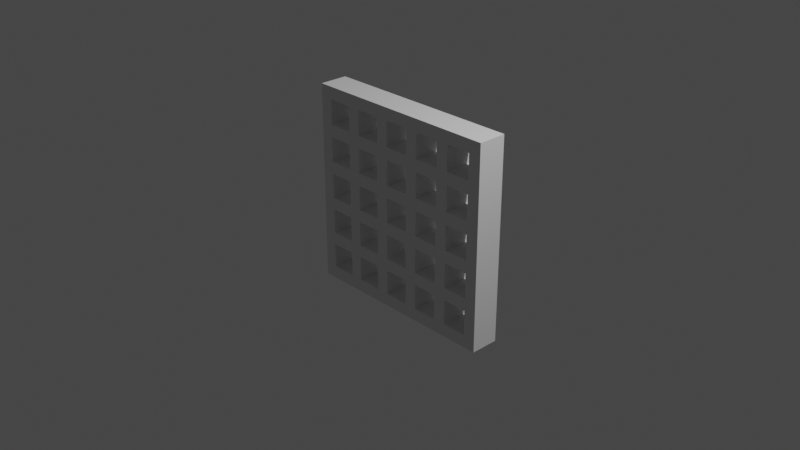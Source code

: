 # Source: lattice.blend  (saved by Blender 2.80.75; exported with 4.5.12 LTS)
import bpy
from mathutils import Matrix  # noqa: F401  (used for matrix-valued properties, if any)

bpy.ops.wm.read_factory_settings(use_empty=True)
scene = bpy.context.scene
scene.name = 'Scene'

# ---- collections
col_collection = bpy.data.collections.new('Collection'); scene.collection.children.link(col_collection)

# ---- world
world_world = bpy.data.worlds.new('World'); scene.world = world_world
world_world.use_nodes = True; world_world.node_tree.nodes.clear()
_N = world_world.node_tree.nodes; _L = world_world.node_tree.links
n0 = _N.new('ShaderNodeOutputWorld'); n0.name = 'World Output'; n0.location = (300, 300)
n1 = _N.new('ShaderNodeBackground'); n1.name = 'Background'; n1.location = (10, 300)
n1.inputs[0].default_value = (0.05088, 0.05088, 0.05088, 1.0)
_L.new(n1.outputs[0], n0.inputs[0])
n0.is_active_output = True
world_world.color = (0.05088, 0.05088, 0.05088)
world_world.use_sun_shadow = False
world_world.sun_shadow_jitter_overblur = 0.0

# ---- cameras
cam_camera = bpy.data.cameras.new('Camera')
cam_camera.clip_end = 100.0
cam_camera.ortho_scale = 7.314

# ---- lights
light_light = bpy.data.lights.new('Light', 'POINT')
light_light.transmission_factor = 0.0
light_light.energy = 1000.0
light_light.shadow_soft_size = 0.1
light_light.shadow_maximum_resolution = 0.006
light_light.use_absolute_resolution = True

# ---- meshes
me_grid = bpy.data.meshes.new('Grid')
me_grid.from_pydata([(-0.7778, -0.7778, 0.0), (-0.5556, -0.7778, 0.0), (-0.3333, -0.7778, 0.0), (-0.1111, -0.7778, 0.0), (0.1111, -0.7778, 0.0), (0.3333, -0.7778, 0.0), (0.5556, -0.7778, 0.0), (0.7778, -0.7778, 0.0), (1.0, -0.7778, 0.0), (-0.7778, -0.5556, 0.0), (-0.3333, -0.5556, 0.0), (-0.1111, -0.5556, 0.0), (0.3333, -0.5556, 0.0), (0.5556, -0.5556, 0.0), (1.0, -0.5556, 0.0), (-0.7778, -0.3333, 0.0), (-0.5556, -0.3333, 0.0), (-0.3333, -0.3333, 0.0), (-0.1111, -0.3333, 0.0), (0.1111, -0.3333, 0.0), (0.3333, -0.3333, 0.0), (0.5556, -0.3333, 0.0), (0.7778, -0.3333, 0.0), (1.0, -0.3333, 0.0), (-0.7778, -0.1111, 0.0), (-0.5556, -0.1111, 0.0), (-0.3333, -0.1111, 0.0), (-0.1111, -0.1111, 0.0), (0.1111, -0.1111, 0.0), (0.3333, -0.1111, 0.0), (0.5556, -0.1111, 0.0), (0.7778, -0.1111, 0.0), (1.0, -0.1111, 0.0), (-0.7778, 0.1111, 0.0), (-0.3333, 0.1111, 0.0), (-0.1111, 0.1111, 0.0), (0.3333, 0.1111, 0.0), (0.5556, 0.1111, 0.0), (1.0, 0.1111, 0.0), (-0.7778, 0.3333, 0.0), (-0.5556, 0.3333, 0.0), (-0.3333, 0.3333, 0.0), (-0.1111, 0.3333, 0.0), (0.1111, 0.3333, 0.0), (0.3333, 0.3333, 0.0), (0.5556, 0.3333, 0.0), (0.7778, 0.3333, 0.0), (1.0, 0.3333, 0.0), (-0.7778, 0.5556, 0.0), (-0.5556, 0.5556, 0.0), (-0.3333, 0.5556, 0.0), (-0.1111, 0.5556, 0.0), (0.1111, 0.5556, 0.0), (0.3333, 0.5556, 0.0), (0.5556, 0.5556, 0.0), (0.7778, 0.5556, 0.0), (1.0, 0.5556, 0.0), (-0.7778, 0.7778, 0.0), (-0.3333, 0.7778, 0.0), (-0.1111, 0.7778, 0.0), (0.3333, 0.7778, 0.0), (0.5556, 0.7778, 0.0), (1.0, 0.7778, 0.0), (-0.7778, 1.0, 0.0), (-0.5556, 1.0, 0.0), (-0.3333, 1.0, 0.0), (-0.1111, 1.0, 0.0), (0.1111, 1.0, 0.0), (0.3333, 1.0, 0.0), (0.5556, 1.0, 0.0), (0.7778, 1.0, 0.0), (1.0, 1.0, 0.0), (-0.6667, -0.7778, 0.0), (-0.4444, -0.7778, 0.0), (-0.2222, -0.7778, 0.0), (2.98e-08, -0.7778, 0.0), (0.2222, -0.7778, 0.0), (0.4444, -0.7778, 0.0), (0.6667, -0.7778, 0.0), (0.8889, -0.7778, 0.0), (-0.7778, -0.6667, 0.0), (-0.5556, -0.6667, 0.0), (-0.6667, -0.5556, 0.0), (-0.3333, -0.6667, 0.0), (-0.4444, -0.5556, 0.0), (-0.1111, -0.6667, 0.0), (0.1111, -0.6667, 0.0), (2.98e-08, -0.5556, 0.0), (0.3333, -0.6667, 0.0), (0.2222, -0.5556, 0.0), (0.5556, -0.6667, 0.0), (0.7778, -0.6667, 0.0), (0.6667, -0.5556, 0.0), (1.0, -0.6667, 0.0), (0.8889, -0.5556, 0.0), (-0.7778, -0.4444, 0.0), (-0.5556, -0.4444, 0.0), (-0.6667, -0.3333, 0.0), (-0.3333, -0.4444, 0.0), (-0.4444, -0.3333, 0.0), (-0.1111, -0.4444, 0.0), (-0.2222, -0.3333, 0.0), (0.1111, -0.4444, 0.0), (2.98e-08, -0.3333, 0.0), (0.3333, -0.4444, 0.0), (0.2222, -0.3333, 0.0), (0.5556, -0.4444, 0.0), (0.4444, -0.3333, 0.0), (0.7778, -0.4444, 0.0), (0.6667, -0.3333, 0.0), (1.0, -0.4444, 0.0), (0.8889, -0.3333, 0.0), (-0.7778, -0.2222, 0.0), (-0.6667, -0.1111, 0.0), (-0.3333, -0.2222, 0.0), (-0.4444, -0.1111, 0.0), (-0.1111, -0.2222, 0.0), (-0.2222, -0.1111, 0.0), (2.98e-08, -0.1111, 0.0), (0.3333, -0.2222, 0.0), (0.2222, -0.1111, 0.0), (0.5556, -0.2222, 0.0), (0.4444, -0.1111, 0.0), (0.6667, -0.1111, 0.0), (1.0, -0.2222, 0.0), (0.8889, -0.1111, 0.0), (-0.7778, 2.98e-08, 0.0), (-0.5556, 2.98e-08, 0.0), (-0.6667, 0.1111, 0.0), (-0.3333, 2.98e-08, 0.0), (-0.4444, 0.1111, 0.0), (-0.1111, 2.98e-08, 0.0), (0.1111, 2.98e-08, 0.0), (2.98e-08, 0.1111, 0.0), (0.3333, 2.98e-08, 0.0), (0.2222, 0.1111, 0.0), (0.5556, 2.98e-08, 0.0), (0.7778, 2.98e-08, 0.0), (0.6667, 0.1111, 0.0), (1.0, 2.98e-08, 0.0), (0.8889, 0.1111, 0.0), (-0.7778, 0.2222, 0.0), (-0.5556, 0.2222, 0.0), (-0.6667, 0.3333, 0.0), (-0.3333, 0.2222, 0.0), (-0.4444, 0.3333, 0.0), (-0.1111, 0.2222, 0.0), (-0.2222, 0.3333, 0.0), (0.1111, 0.2222, 0.0), (2.98e-08, 0.3333, 0.0), (0.3333, 0.2222, 0.0), (0.2222, 0.3333, 0.0), (0.5556, 0.2222, 0.0), (0.4444, 0.3333, 0.0), (0.7778, 0.2222, 0.0), (0.6667, 0.3333, 0.0), (1.0, 0.2222, 0.0), (0.8889, 0.3333, 0.0), (-0.7778, 0.4444, 0.0), (-0.6667, 0.5556, 0.0), (-0.3333, 0.4444, 0.0), (-0.4444, 0.5556, 0.0), (-0.1111, 0.4444, 0.0), (-0.2222, 0.5556, 0.0), (2.98e-08, 0.5556, 0.0), (0.3333, 0.4444, 0.0), (0.2222, 0.5556, 0.0), (0.5556, 0.4444, 0.0), (0.4444, 0.5556, 0.0), (0.6667, 0.5556, 0.0), (1.0, 0.4444, 0.0), (0.8889, 0.5556, 0.0), (-0.7778, 0.6667, 0.0), (-0.5556, 0.6667, 0.0), (-0.6667, 0.7778, 0.0), (-0.3333, 0.6667, 0.0), (-0.4444, 0.7778, 0.0), (-0.1111, 0.6667, 0.0), (0.1111, 0.6667, 0.0), (2.98e-08, 0.7778, 0.0), (0.3333, 0.6667, 0.0), (0.2222, 0.7778, 0.0), (0.5556, 0.6667, 0.0), (0.7778, 0.6667, 0.0), (0.6667, 0.7778, 0.0), (1.0, 0.6667, 0.0), (0.8889, 0.7778, 0.0), (-0.7778, 0.8889, 0.0), (-0.5556, 0.8889, 0.0), (-0.6667, 1.0, 0.0), (-0.3333, 0.8889, 0.0), (-0.4444, 1.0, 0.0), (-0.1111, 0.8889, 0.0), (-0.2222, 1.0, 0.0), (0.1111, 0.8889, 0.0), (2.98e-08, 1.0, 0.0), (0.3333, 0.8889, 0.0), (0.2222, 1.0, 0.0), (0.5556, 0.8889, 0.0), (0.4444, 1.0, 0.0), (0.7778, 0.8889, 0.0), (0.6667, 1.0, 0.0), (1.0, 0.8889, 0.0), (0.8889, 1.0, 0.0), (0.8889, 0.8889, 0.0), (0.6667, 0.8889, 0.0), (0.4444, 0.8889, 0.0), (0.2222, 0.8889, 0.0), (2.98e-08, 0.8889, 0.0), (-0.2222, 0.8889, 0.0), (-0.4444, 0.8889, 0.0), (-0.6667, 0.8889, 0.0), (0.8889, 0.6667, 0.0), (0.6667, 0.6667, 0.0), (0.4444, 0.6667, 0.0), (0.2222, 0.6667, 0.0), (2.98e-08, 0.6667, 0.0), (-0.2222, 0.6667, 0.0), (-0.4444, 0.6667, 0.0), (-0.6667, 0.6667, 0.0), (0.8889, 0.4444, 0.0), (0.6667, 0.4444, 0.0), (0.2222, 0.4444, 0.0), (2.98e-08, 0.4444, 0.0), (-0.4444, 0.4444, 0.0), (-0.6667, 0.4444, 0.0), (0.8889, 0.2222, 0.0), (0.6667, 0.2222, 0.0), (0.4444, 0.2222, 0.0), (0.2222, 0.2222, 0.0), (2.98e-08, 0.2222, 0.0), (-0.2222, 0.2222, 0.0), (-0.4444, 0.2222, 0.0), (-0.6667, 0.2222, 0.0), (0.8889, 2.98e-08, 0.0), (0.6667, 2.98e-08, 0.0), (0.4444, 2.98e-08, 0.0), (0.2222, 2.98e-08, 0.0), (2.98e-08, 2.98e-08, 0.0), (-0.2222, 2.98e-08, 0.0), (-0.4444, 2.98e-08, 0.0), (-0.6667, 2.98e-08, 0.0), (0.8889, -0.2222, 0.0), (0.6667, -0.2222, 0.0), (0.2222, -0.2222, 0.0), (2.98e-08, -0.2222, 0.0), (-0.4444, -0.2222, 0.0), (-0.6667, -0.2222, 0.0), (0.8889, -0.4444, 0.0), (0.6667, -0.4444, 0.0), (0.4444, -0.4444, 0.0), (0.2222, -0.4444, 0.0), (2.98e-08, -0.4444, 0.0), (-0.2222, -0.4444, 0.0), (-0.4444, -0.4444, 0.0), (-0.6667, -0.4444, 0.0), (0.8889, -0.6667, 0.0), (0.6667, -0.6667, 0.0), (0.4444, -0.6667, 0.0), (0.2222, -0.6667, 0.0), (2.98e-08, -0.6667, 0.0), (-0.2222, -0.6667, 0.0), (-0.4444, -0.6667, 0.0), (-0.6667, -0.6667, 0.0), (1.0, -0.7778, 0.0), (1.0, -0.5556, 0.0), (1.0, -0.3333, 0.0), (1.0, -0.1111, 0.0), (1.0, 0.1111, 0.0), (1.0, 0.3333, 0.0), (1.0, 0.5556, 0.0), (1.0, 0.7778, 0.0), (1.0, 1.0, 0.0), (1.0, -0.6667, 0.0), (1.0, -0.4444, 0.0), (1.0, -0.2222, 0.0), (1.0, 2.98e-08, 0.0), (1.0, 0.2222, 0.0), (1.0, 0.4444, 0.0), (1.0, 0.6667, 0.0), (1.0, 0.8889, 0.0), (-0.7778, -0.7778, -0.2511), (-0.5556, -0.7778, -0.2511), (-0.3333, -0.7778, -0.2511), (-0.1111, -0.7778, -0.2511), (0.1111, -0.7778, -0.2511), (0.3333, -0.7778, -0.2511), (0.5556, -0.7778, -0.2511), (0.7778, -0.7778, -0.2511), (1.0, -0.7778, -0.2511), (-0.7778, -0.5556, -0.2511), (-0.3333, -0.5556, -0.2511), (-0.1111, -0.5556, -0.2511), (0.3333, -0.5556, -0.2511), (0.5556, -0.5556, -0.2511), (1.0, -0.5556, -0.2511), (-0.7778, -0.3333, -0.2511), (-0.5556, -0.3333, -0.2511), (-0.3333, -0.3333, -0.2511), (-0.1111, -0.3333, -0.2511), (0.1111, -0.3333, -0.2511), (0.3333, -0.3333, -0.2511), (0.5556, -0.3333, -0.2511), (0.7778, -0.3333, -0.2511), (1.0, -0.3333, -0.2511), (-0.7778, -0.1111, -0.2511), (-0.5556, -0.1111, -0.2511), (-0.3333, -0.1111, -0.2511), (-0.1111, -0.1111, -0.2511), (0.1111, -0.1111, -0.2511), (0.3333, -0.1111, -0.2511), (0.5556, -0.1111, -0.2511), (0.7778, -0.1111, -0.2511), (1.0, -0.1111, -0.2511), (-0.7778, 0.1111, -0.2511), (-0.3333, 0.1111, -0.2511), (-0.1111, 0.1111, -0.2511), (0.3333, 0.1111, -0.2511), (0.5556, 0.1111, -0.2511), (1.0, 0.1111, -0.2511), (-0.7778, 0.3333, -0.2511), (-0.5556, 0.3333, -0.2511), (-0.3333, 0.3333, -0.2511), (-0.1111, 0.3333, -0.2511), (0.1111, 0.3333, -0.2511), (0.3333, 0.3333, -0.2511), (0.5556, 0.3333, -0.2511), (0.7778, 0.3333, -0.2511), (1.0, 0.3333, -0.2511), (-0.7778, 0.5556, -0.2511), (-0.5556, 0.5556, -0.2511), (-0.3333, 0.5556, -0.2511), (-0.1111, 0.5556, -0.2511), (0.1111, 0.5556, -0.2511), (0.3333, 0.5556, -0.2511), (0.5556, 0.5556, -0.2511), (0.7778, 0.5556, -0.2511), (1.0, 0.5556, -0.2511), (-0.7778, 0.7778, -0.2511), (-0.3333, 0.7778, -0.2511), (-0.1111, 0.7778, -0.2511), (0.3333, 0.7778, -0.2511), (0.5556, 0.7778, -0.2511), (1.0, 0.7778, -0.2511), (-0.7778, 1.0, -0.2511), (-0.5556, 1.0, -0.2511), (-0.3333, 1.0, -0.2511), (-0.1111, 1.0, -0.2511), (0.1111, 1.0, -0.2511), (0.3333, 1.0, -0.2511), (0.5556, 1.0, -0.2511), (0.7778, 1.0, -0.2511), (1.0, 1.0, -0.2511), (-0.6667, -0.7778, -0.2511), (-0.4444, -0.7778, -0.2511), (-0.2222, -0.7778, -0.2511), (2.98e-08, -0.7778, -0.2511), (0.2222, -0.7778, -0.2511), (0.4444, -0.7778, -0.2511), (0.6667, -0.7778, -0.2511), (0.8889, -0.7778, -0.2511), (-0.7778, -0.6667, -0.2511), (-0.5556, -0.6667, -0.2511), (-0.6667, -0.5556, -0.2511), (-0.3333, -0.6667, -0.2511), (-0.4444, -0.5556, -0.2511), (-0.1111, -0.6667, -0.2511), (0.1111, -0.6667, -0.2511), (2.98e-08, -0.5556, -0.2511), (0.3333, -0.6667, -0.2511), (0.2222, -0.5556, -0.2511), (0.5556, -0.6667, -0.2511), (0.7778, -0.6667, -0.2511), (0.6667, -0.5556, -0.2511), (1.0, -0.6667, -0.2511), (0.8889, -0.5556, -0.2511), (-0.7778, -0.4444, -0.2511), (-0.5556, -0.4444, -0.2511), (-0.6667, -0.3333, -0.2511), (-0.3333, -0.4444, -0.2511), (-0.4444, -0.3333, -0.2511), (-0.1111, -0.4444, -0.2511), (-0.2222, -0.3333, -0.2511), (0.1111, -0.4444, -0.2511), (2.98e-08, -0.3333, -0.2511), (0.3333, -0.4444, -0.2511), (0.2222, -0.3333, -0.2511), (0.5556, -0.4444, -0.2511), (0.4444, -0.3333, -0.2511), (0.7778, -0.4444, -0.2511), (0.6667, -0.3333, -0.2511), (1.0, -0.4444, -0.2511), (0.8889, -0.3333, -0.2511), (-0.7778, -0.2222, -0.2511), (-0.6667, -0.1111, -0.2511), (-0.3333, -0.2222, -0.2511), (-0.4444, -0.1111, -0.2511), (-0.1111, -0.2222, -0.2511), (-0.2222, -0.1111, -0.2511), (2.98e-08, -0.1111, -0.2511), (0.3333, -0.2222, -0.2511), (0.2222, -0.1111, -0.2511), (0.5556, -0.2222, -0.2511), (0.4444, -0.1111, -0.2511), (0.6667, -0.1111, -0.2511), (1.0, -0.2222, -0.2511), (0.8889, -0.1111, -0.2511), (-0.7778, 2.98e-08, -0.2511), (-0.5556, 2.98e-08, -0.2511), (-0.6667, 0.1111, -0.2511), (-0.3333, 2.98e-08, -0.2511), (-0.4444, 0.1111, -0.2511), (-0.1111, 2.98e-08, -0.2511), (0.1111, 2.98e-08, -0.2511), (2.98e-08, 0.1111, -0.2511), (0.3333, 2.98e-08, -0.2511), (0.2222, 0.1111, -0.2511), (0.5556, 2.98e-08, -0.2511), (0.7778, 2.98e-08, -0.2511), (0.6667, 0.1111, -0.2511), (1.0, 2.98e-08, -0.2511), (0.8889, 0.1111, -0.2511), (-0.7778, 0.2222, -0.2511), (-0.5556, 0.2222, -0.2511), (-0.6667, 0.3333, -0.2511), (-0.3333, 0.2222, -0.2511), (-0.4444, 0.3333, -0.2511), (-0.1111, 0.2222, -0.2511), (-0.2222, 0.3333, -0.2511), (0.1111, 0.2222, -0.2511), (2.98e-08, 0.3333, -0.2511), (0.3333, 0.2222, -0.2511), (0.2222, 0.3333, -0.2511), (0.5556, 0.2222, -0.2511), (0.4444, 0.3333, -0.2511), (0.7778, 0.2222, -0.2511), (0.6667, 0.3333, -0.2511), (1.0, 0.2222, -0.2511), (0.8889, 0.3333, -0.2511), (-0.7778, 0.4444, -0.2511), (-0.6667, 0.5556, -0.2511), (-0.3333, 0.4444, -0.2511), (-0.4444, 0.5556, -0.2511), (-0.1111, 0.4444, -0.2511), (-0.2222, 0.5556, -0.2511), (2.98e-08, 0.5556, -0.2511), (0.3333, 0.4444, -0.2511), (0.2222, 0.5556, -0.2511), (0.5556, 0.4444, -0.2511), (0.4444, 0.5556, -0.2511), (0.6667, 0.5556, -0.2511), (1.0, 0.4444, -0.2511), (0.8889, 0.5556, -0.2511), (-0.7778, 0.6667, -0.2511), (-0.5556, 0.6667, -0.2511), (-0.6667, 0.7778, -0.2511), (-0.3333, 0.6667, -0.2511), (-0.4444, 0.7778, -0.2511), (-0.1111, 0.6667, -0.2511), (0.1111, 0.6667, -0.2511), (2.98e-08, 0.7778, -0.2511), (0.3333, 0.6667, -0.2511), (0.2222, 0.7778, -0.2511), (0.5556, 0.6667, -0.2511), (0.7778, 0.6667, -0.2511), (0.6667, 0.7778, -0.2511), (1.0, 0.6667, -0.2511), (0.8889, 0.7778, -0.2511), (-0.7778, 0.8889, -0.2511), (-0.5556, 0.8889, -0.2511), (-0.6667, 1.0, -0.2511), (-0.3333, 0.8889, -0.2511), (-0.4444, 1.0, -0.2511), (-0.1111, 0.8889, -0.2511), (-0.2222, 1.0, -0.2511), (0.1111, 0.8889, -0.2511), (2.98e-08, 1.0, -0.2511), (0.3333, 0.8889, -0.2511), (0.2222, 1.0, -0.2511), (0.5556, 0.8889, -0.2511), (0.4444, 1.0, -0.2511), (0.7778, 0.8889, -0.2511), (0.6667, 1.0, -0.2511), (1.0, 0.8889, -0.2511), (0.8889, 1.0, -0.2511), (0.8889, 0.8889, -0.2511), (0.6667, 0.8889, -0.2511), (0.4444, 0.8889, -0.2511), (0.2222, 0.8889, -0.2511), (2.98e-08, 0.8889, -0.2511), (-0.2222, 0.8889, -0.2511), (-0.4444, 0.8889, -0.2511), (-0.6667, 0.8889, -0.2511), (0.8889, 0.6667, -0.2511), (0.6667, 0.6667, -0.2511), (0.4444, 0.6667, -0.2511), (0.2222, 0.6667, -0.2511), (2.98e-08, 0.6667, -0.2511), (-0.2222, 0.6667, -0.2511), (-0.4444, 0.6667, -0.2511), (-0.6667, 0.6667, -0.2511), (0.8889, 0.4444, -0.2511), (0.6667, 0.4444, -0.2511), (0.2222, 0.4444, -0.2511), (2.98e-08, 0.4444, -0.2511), (-0.4444, 0.4444, -0.2511), (-0.6667, 0.4444, -0.2511), (0.8889, 0.2222, -0.2511), (0.6667, 0.2222, -0.2511), (0.4444, 0.2222, -0.2511), (0.2222, 0.2222, -0.2511), (2.98e-08, 0.2222, -0.2511), (-0.2222, 0.2222, -0.2511), (-0.4444, 0.2222, -0.2511), (-0.6667, 0.2222, -0.2511), (0.8889, 2.98e-08, -0.2511), (0.6667, 2.98e-08, -0.2511), (0.4444, 2.98e-08, -0.2511), (0.2222, 2.98e-08, -0.2511), (2.98e-08, 2.98e-08, -0.2511), (-0.2222, 2.98e-08, -0.2511), (-0.4444, 2.98e-08, -0.2511), (-0.6667, 2.98e-08, -0.2511), (0.8889, -0.2222, -0.2511), (0.6667, -0.2222, -0.2511), (0.2222, -0.2222, -0.2511), (2.98e-08, -0.2222, -0.2511), (-0.4444, -0.2222, -0.2511), (-0.6667, -0.2222, -0.2511), (0.8889, -0.4444, -0.2511), (0.6667, -0.4444, -0.2511), (0.4444, -0.4444, -0.2511), (0.2222, -0.4444, -0.2511), (2.98e-08, -0.4444, -0.2511), (-0.2222, -0.4444, -0.2511), (-0.4444, -0.4444, -0.2511), (-0.6667, -0.4444, -0.2511), (0.8889, -0.6667, -0.2511), (0.6667, -0.6667, -0.2511), (0.4444, -0.6667, -0.2511), (0.2222, -0.6667, -0.2511), (2.98e-08, -0.6667, -0.2511), (-0.2222, -0.6667, -0.2511), (-0.4444, -0.6667, -0.2511), (-0.6667, -0.6667, -0.2511), (1.0, -0.7778, -0.2511), (1.0, -0.5556, -0.2511), (1.0, -0.3333, -0.2511), (1.0, -0.1111, -0.2511), (1.0, 0.1111, -0.2511), (1.0, 0.3333, -0.2511), (1.0, 0.5556, -0.2511), (1.0, 0.7778, -0.2511), (1.0, 1.0, -0.2511), (1.0, -0.6667, -0.2511), (1.0, -0.4444, -0.2511), (1.0, -0.2222, -0.2511), (1.0, 2.98e-08, -0.2511), (1.0, 0.2222, -0.2511), (1.0, 0.4444, -0.2511), (1.0, 0.6667, -0.2511), (1.0, 0.8889, -0.2511)], [], [(262, 84, 10, 83), (259, 89, 12, 88), (256, 94, 14, 93), (255, 97, 16, 96), (254, 99, 17, 98), (253, 101, 18, 100), (252, 103, 19, 102), (251, 105, 20, 104), (250, 107, 21, 106), (249, 109, 22, 108), (248, 111, 23, 110), (246, 115, 26, 114), (244, 120, 29, 119), (242, 125, 32, 124), (240, 130, 34, 129), (237, 135, 36, 134), (234, 140, 38, 139), (233, 143, 40, 142), (232, 145, 41, 144), (231, 147, 42, 146), (230, 149, 43, 148), (229, 151, 44, 150), (228, 153, 45, 152), (227, 155, 46, 154), (226, 157, 47, 156), (224, 161, 50, 160), (222, 166, 53, 165), (220, 171, 56, 170), (218, 176, 58, 175), (215, 181, 60, 180), (212, 186, 62, 185), (211, 189, 64, 188), (210, 191, 65, 190), (209, 193, 66, 192), (208, 195, 67, 194), (207, 197, 68, 196), (206, 199, 69, 198), (205, 201, 70, 200), (204, 203, 71, 202), (200, 70, 203, 204), (186, 204, 202, 62), (198, 69, 201, 205), (61, 198, 205, 184), (196, 68, 199, 206), (194, 67, 197, 207), (181, 207, 196, 60), (192, 66, 195, 208), (59, 192, 208, 179), (190, 65, 193, 209), (188, 64, 191, 210), (176, 210, 190, 58), (187, 63, 189, 211), (57, 187, 211, 174), (55, 183, 212, 171), (171, 212, 185, 56), (182, 61, 184, 213), (54, 182, 213, 169), (169, 213, 183, 55), (53, 180, 214, 168), (168, 214, 182, 54), (52, 178, 215, 166), (166, 215, 180, 53), (177, 59, 179, 216), (51, 177, 216, 164), (164, 216, 178, 52), (50, 175, 217, 163), (163, 217, 177, 51), (49, 173, 218, 161), (161, 218, 175, 50), (172, 57, 174, 219), (48, 172, 219, 159), (159, 219, 173, 49), (157, 220, 170, 47), (167, 54, 169, 221), (45, 167, 221, 155), (151, 222, 165, 44), (162, 51, 164, 223), (42, 162, 223, 149), (145, 224, 160, 41), (158, 48, 159, 225), (39, 158, 225, 143), (154, 46, 157, 226), (140, 226, 156, 38), (152, 45, 155, 227), (37, 152, 227, 138), (150, 44, 153, 228), (148, 43, 151, 229), (135, 229, 150, 36), (146, 42, 149, 230), (35, 146, 230, 133), (144, 41, 147, 231), (142, 40, 145, 232), (130, 232, 144, 34), (141, 39, 143, 233), (33, 141, 233, 128), (31, 137, 234, 125), (125, 234, 139, 32), (136, 37, 138, 235), (30, 136, 235, 123), (123, 235, 137, 31), (29, 134, 236, 122), (122, 236, 136, 30), (28, 132, 237, 120), (120, 237, 134, 29), (131, 35, 133, 238), (27, 131, 238, 118), (118, 238, 132, 28), (26, 129, 239, 117), (117, 239, 131, 27), (25, 127, 240, 115), (115, 240, 129, 26), (126, 33, 128, 241), (24, 126, 241, 113), (113, 241, 127, 25), (111, 242, 124, 23), (121, 30, 123, 243), (21, 121, 243, 109), (105, 244, 119, 20), (116, 27, 118, 245), (18, 116, 245, 103), (99, 246, 114, 17), (112, 24, 113, 247), (15, 112, 247, 97), (108, 22, 111, 248), (94, 248, 110, 14), (106, 21, 109, 249), (13, 106, 249, 92), (104, 20, 107, 250), (102, 19, 105, 251), (89, 251, 104, 12), (100, 18, 103, 252), (11, 100, 252, 87), (98, 17, 101, 253), (96, 16, 99, 254), (84, 254, 98, 10), (95, 15, 97, 255), (9, 95, 255, 82), (7, 91, 256, 79), (79, 256, 93, 8), (90, 13, 92, 257), (6, 90, 257, 78), (78, 257, 91, 7), (5, 88, 258, 77), (77, 258, 90, 6), (4, 86, 259, 76), (76, 259, 88, 5), (85, 11, 87, 260), (3, 85, 260, 75), (75, 260, 86, 4), (2, 83, 261, 74), (74, 261, 85, 3), (1, 81, 262, 73), (73, 262, 83, 2), (80, 9, 82, 263), (0, 80, 263, 72), (72, 263, 81, 1), (202, 280, 271, 62), (38, 268, 276, 139), (124, 275, 266, 23), (56, 270, 278, 170), (185, 279, 270, 56), (110, 274, 265, 14), (47, 269, 277, 156), (93, 273, 264, 8), (62, 271, 279, 185), (170, 278, 269, 47), (71, 272, 280, 202), (156, 277, 268, 38), (14, 265, 273, 93), (32, 267, 275, 124), (139, 276, 267, 32), (23, 266, 274, 110), (543, 364, 291, 365), (540, 369, 293, 370), (537, 374, 295, 375), (536, 377, 297, 378), (535, 379, 298, 380), (534, 381, 299, 382), (533, 383, 300, 384), (532, 385, 301, 386), (531, 387, 302, 388), (530, 389, 303, 390), (529, 391, 304, 392), (527, 395, 307, 396), (525, 400, 310, 401), (523, 405, 313, 406), (521, 410, 315, 411), (518, 415, 317, 416), (515, 420, 319, 421), (514, 423, 321, 424), (513, 425, 322, 426), (512, 427, 323, 428), (511, 429, 324, 430), (510, 431, 325, 432), (509, 433, 326, 434), (508, 435, 327, 436), (507, 437, 328, 438), (505, 441, 331, 442), (503, 446, 334, 447), (501, 451, 337, 452), (499, 456, 339, 457), (496, 461, 341, 462), (493, 466, 343, 467), (492, 469, 345, 470), (491, 471, 346, 472), (490, 473, 347, 474), (489, 475, 348, 476), (488, 477, 349, 478), (487, 479, 350, 480), (486, 481, 351, 482), (485, 483, 352, 484), (481, 485, 484, 351), (467, 343, 483, 485), (479, 486, 482, 350), (342, 465, 486, 479), (477, 487, 480, 349), (475, 488, 478, 348), (462, 341, 477, 488), (473, 489, 476, 347), (340, 460, 489, 473), (471, 490, 474, 346), (469, 491, 472, 345), (457, 339, 471, 491), (468, 492, 470, 344), (338, 455, 492, 468), (336, 452, 493, 464), (452, 337, 466, 493), (463, 494, 465, 342), (335, 450, 494, 463), (450, 336, 464, 494), (334, 449, 495, 461), (449, 335, 463, 495), (333, 447, 496, 459), (447, 334, 461, 496), (458, 497, 460, 340), (332, 445, 497, 458), (445, 333, 459, 497), (331, 444, 498, 456), (444, 332, 458, 498), (330, 442, 499, 454), (442, 331, 456, 499), (453, 500, 455, 338), (329, 440, 500, 453), (440, 330, 454, 500), (438, 328, 451, 501), (448, 502, 450, 335), (326, 436, 502, 448), (432, 325, 446, 503), (443, 504, 445, 332), (323, 430, 504, 443), (426, 322, 441, 505), (439, 506, 440, 329), (320, 424, 506, 439), (435, 507, 438, 327), (421, 319, 437, 507), (433, 508, 436, 326), (318, 419, 508, 433), (431, 509, 434, 325), (429, 510, 432, 324), (416, 317, 431, 510), (427, 511, 430, 323), (316, 414, 511, 427), (425, 512, 428, 322), (423, 513, 426, 321), (411, 315, 425, 513), (422, 514, 424, 320), (314, 409, 514, 422), (312, 406, 515, 418), (406, 313, 420, 515), (417, 516, 419, 318), (311, 404, 516, 417), (404, 312, 418, 516), (310, 403, 517, 415), (403, 311, 417, 517), (309, 401, 518, 413), (401, 310, 415, 518), (412, 519, 414, 316), (308, 399, 519, 412), (399, 309, 413, 519), (307, 398, 520, 410), (398, 308, 412, 520), (306, 396, 521, 408), (396, 307, 410, 521), (407, 522, 409, 314), (305, 394, 522, 407), (394, 306, 408, 522), (392, 304, 405, 523), (402, 524, 404, 311), (302, 390, 524, 402), (386, 301, 400, 525), (397, 526, 399, 308), (299, 384, 526, 397), (380, 298, 395, 527), (393, 528, 394, 305), (296, 378, 528, 393), (389, 529, 392, 303), (375, 295, 391, 529), (387, 530, 390, 302), (294, 373, 530, 387), (385, 531, 388, 301), (383, 532, 386, 300), (370, 293, 385, 532), (381, 533, 384, 299), (292, 368, 533, 381), (379, 534, 382, 298), (377, 535, 380, 297), (365, 291, 379, 535), (376, 536, 378, 296), (290, 363, 536, 376), (288, 360, 537, 372), (360, 289, 374, 537), (371, 538, 373, 294), (287, 359, 538, 371), (359, 288, 372, 538), (286, 358, 539, 369), (358, 287, 371, 539), (285, 357, 540, 367), (357, 286, 369, 540), (366, 541, 368, 292), (284, 356, 541, 366), (356, 285, 367, 541), (283, 355, 542, 364), (355, 284, 366, 542), (282, 354, 543, 362), (354, 283, 364, 543), (361, 544, 363, 290), (281, 353, 544, 361), (353, 282, 362, 544), (483, 343, 552, 561), (319, 420, 557, 549), (405, 304, 547, 556), (337, 451, 559, 551), (466, 337, 551, 560), (391, 295, 546, 555), (328, 437, 558, 550), (374, 289, 545, 554), (343, 466, 560, 552), (451, 328, 550, 559), (352, 483, 561, 553), (437, 319, 549, 558), (295, 374, 554, 546), (313, 405, 556, 548), (420, 313, 548, 557), (304, 391, 555, 547), (64, 189, 470, 345), (201, 69, 350, 482), (7, 79, 360, 288), (90, 258, 539, 371), (58, 190, 471, 339), (9, 80, 361, 290), (89, 259, 540, 370), (65, 191, 472, 346), (203, 70, 351, 484), (133, 230, 511, 414), (192, 59, 340, 473), (72, 1, 282, 353), (83, 10, 291, 364), (259, 86, 367, 540), (66, 193, 474, 347), (73, 2, 283, 354), (11, 85, 366, 292), (230, 148, 429, 511), (67, 195, 476, 348), (74, 3, 284, 355), (260, 87, 368, 541), (60, 196, 477, 341), (75, 4, 285, 356), (88, 12, 293, 369), (144, 231, 512, 425), (68, 197, 478, 349), (76, 5, 286, 357), (13, 90, 371, 294), (231, 146, 427, 512), (198, 61, 342, 479), (77, 6, 287, 358), (86, 260, 541, 367), (69, 199, 480, 350), (78, 7, 288, 359), (232, 130, 411, 513), (70, 201, 482, 351), (79, 8, 289, 360), (15, 95, 376, 296), (261, 83, 364, 542), (142, 232, 513, 423), (80, 0, 281, 361), (85, 261, 542, 366), (71, 203, 484, 352), (84, 262, 543, 365), (128, 233, 514, 409), (204, 186, 467, 485), (99, 16, 297, 380), (262, 81, 362, 543), (200, 204, 485, 481), (233, 142, 423, 514), (101, 17, 298, 382), (263, 82, 363, 544), (140, 234, 515, 421), (184, 205, 486, 465), (234, 137, 418, 515), (81, 263, 544, 362), (205, 200, 481, 486), (105, 19, 300, 386), (273, 265, 546, 554), (235, 138, 419, 516), (274, 266, 547, 555), (196, 206, 487, 477), (107, 20, 301, 388), (275, 267, 548, 556), (206, 198, 479, 487), (95, 9, 290, 376), (276, 268, 549, 557), (137, 235, 516, 418), (16, 97, 378, 297), (277, 269, 550, 558), (207, 181, 462, 488), (10, 98, 379, 291), (278, 270, 551, 559), (236, 134, 415, 517), (194, 207, 488, 475), (111, 22, 303, 392), (279, 271, 552, 560), (136, 236, 517, 417), (100, 11, 292, 381), (24, 112, 393, 305), (280, 272, 553, 561), (135, 237, 518, 416), (18, 101, 382, 299), (264, 273, 554, 545), (179, 208, 489, 460), (19, 103, 384, 300), (114, 26, 307, 395), (265, 274, 555, 546), (237, 132, 413, 518), (12, 104, 385, 293), (25, 115, 396, 306), (266, 275, 556, 547), (208, 194, 475, 489), (27, 116, 397, 308), (267, 276, 557, 548), (238, 133, 414, 519), (106, 13, 294, 387), (26, 117, 398, 307), (268, 277, 558, 549), (190, 209, 490, 471), (21, 107, 388, 302), (269, 278, 559, 550), (209, 192, 473, 490), (22, 109, 390, 303), (119, 29, 310, 400), (270, 279, 560, 551), (132, 238, 519, 413), (28, 120, 401, 309), (271, 280, 561, 552), (210, 176, 457, 491), (30, 121, 402, 311), (239, 129, 410, 520), (188, 210, 491, 469), (112, 15, 296, 393), (29, 122, 403, 310), (131, 239, 520, 412), (113, 25, 306, 394), (130, 240, 521, 411), (17, 114, 395, 298), (174, 211, 492, 455), (31, 125, 406, 312), (240, 127, 408, 521), (116, 18, 299, 397), (33, 126, 407, 314), (211, 188, 469, 492), (117, 27, 308, 398), (241, 128, 409, 522), (186, 212, 493, 467), (118, 28, 309, 399), (129, 34, 315, 410), (20, 119, 400, 301), (35, 131, 412, 316), (212, 183, 464, 493), (127, 241, 522, 408), (121, 21, 302, 402), (134, 36, 317, 415), (125, 242, 523, 406), (213, 184, 465, 494), (122, 30, 311, 403), (37, 136, 417, 318), (242, 111, 392, 523), (123, 31, 312, 404), (8, 264, 545, 289), (243, 123, 404, 524), (183, 213, 494, 464), (39, 141, 422, 320), (109, 243, 524, 390), (126, 24, 305, 407), (272, 71, 352, 553), (214, 180, 461, 495), (120, 244, 525, 401), (182, 214, 495, 463), (244, 105, 386, 525), (181, 215, 496, 462), (145, 40, 321, 426), (245, 118, 399, 526), (215, 178, 459, 496), (147, 41, 322, 428), (103, 245, 526, 384), (216, 179, 460, 497), (115, 246, 527, 396), (246, 99, 380, 527), (151, 43, 324, 432), (178, 216, 497, 459), (247, 113, 394, 528), (153, 44, 325, 434), (97, 247, 528, 378), (217, 175, 456, 498), (141, 33, 314, 422), (177, 217, 498, 458), (40, 143, 424, 321), (176, 218, 499, 457), (34, 144, 425, 315), (248, 94, 375, 529), (157, 46, 327, 438), (108, 248, 529, 389), (218, 173, 454, 499), (146, 35, 316, 427), (48, 158, 439, 329), (42, 147, 428, 323), (219, 174, 455, 500), (43, 149, 430, 324), (160, 50, 331, 441), (92, 249, 530, 373), (36, 150, 431, 317), (49, 161, 442, 330), (51, 162, 443, 332), (249, 108, 389, 530), (173, 219, 500, 454), (152, 37, 318, 433), (50, 163, 444, 331), (171, 220, 501, 452), (45, 153, 434, 326), (104, 250, 531, 385), (220, 157, 438, 501), (46, 155, 436, 327), (165, 53, 334, 446), (250, 106, 387, 531), (52, 166, 447, 333), (221, 169, 450, 502), (54, 167, 448, 335), (251, 89, 370, 532), (155, 221, 502, 436), (158, 39, 320, 439), (53, 168, 449, 334), (102, 251, 532, 383), (159, 49, 330, 440), (166, 222, 503, 447), (41, 160, 441, 322), (222, 151, 432, 503), (55, 171, 452, 336), (87, 252, 533, 368), (162, 42, 323, 443), (57, 172, 453, 338), (223, 164, 445, 504), (163, 51, 332, 444), (252, 102, 383, 533), (149, 223, 504, 430), (164, 52, 333, 445), (175, 58, 339, 456), (44, 165, 446, 325), (59, 177, 458, 340), (98, 253, 534, 379), (161, 224, 505, 442), (253, 100, 381, 534), (224, 145, 426, 505), (167, 45, 326, 448), (180, 60, 341, 461), (168, 54, 335, 449), (61, 182, 463, 342), (254, 84, 365, 535), (225, 159, 440, 506), (169, 55, 336, 450), (96, 254, 535, 377), (143, 225, 506, 424), (63, 187, 468, 344), (172, 48, 329, 453), (82, 255, 536, 363), (226, 140, 421, 507), (189, 63, 344, 470), (154, 226, 507, 435), (255, 96, 377, 536), (191, 64, 345, 472), (94, 256, 537, 375), (138, 227, 508, 419), (193, 65, 346, 474), (256, 91, 372, 537), (0, 72, 353, 281), (227, 154, 435, 508), (195, 66, 347, 476), (1, 73, 354, 282), (257, 92, 373, 538), (2, 74, 355, 283), (150, 228, 509, 431), (197, 67, 348, 478), (3, 75, 356, 284), (228, 152, 433, 509), (4, 76, 357, 285), (91, 257, 538, 372), (199, 68, 349, 480), (5, 77, 358, 286), (229, 135, 416, 510), (187, 57, 338, 468), (6, 78, 359, 287), (258, 88, 369, 539), (148, 229, 510, 429)])
_uv = me_grid.uv_layers.new(name='UVMap')
_uv.uv.foreach_set('vector', [0.2778, 0.1667, 0.2778, 0.2222, 0.3333, 0.2222, 0.3333, 0.1667, 0.6111, 0.1667, 0.6111, 0.2222, 0.6667, 0.2222, 0.6667, 0.1667, 0.9444, 0.1667, 0.9444, 0.2222, 1.0, 0.2222, 1.0, 0.1667, 0.1667, 0.2778, 0.1667, 0.3333, 0.2222, 0.3333, 0.2222, 0.2778, 0.2778, 0.2778, 0.2778, 0.3333, 0.3333, 0.3333, 0.3333, 0.2778, 0.3889, 0.2778, 0.3889, 0.3333, 0.4444, 0.3333, 0.4444, 0.2778, 0.5, 0.2778, 0.5, 0.3333, 0.5556, 0.3333, 0.5556, 0.2778, 0.6111, 0.2778, 0.6111, 0.3333, 0.6667, 0.3333, 0.6667, 0.2778, 0.7222, 0.2778, 0.7222, 0.3333, 0.7778, 0.3333, 0.7778, 0.2778, 0.8333, 0.2778, 0.8333, 0.3333, 0.8889, 0.3333, 0.8889, 0.2778, 0.9444, 0.2778, 0.9444, 0.3333, 1.0, 0.3333, 1.0, 0.2778, 0.2778, 0.3889, 0.2778, 0.4444, 0.3333, 0.4444, 0.3333, 0.3889, 0.6111, 0.3889, 0.6111, 0.4444, 0.6667, 0.4444, 0.6667, 0.3889, 0.9444, 0.3889, 0.9444, 0.4444, 1.0, 0.4444, 1.0, 0.3889, 0.2778, 0.5, 0.2778, 0.5556, 0.3333, 0.5556, 0.3333, 0.5, 0.6111, 0.5, 0.6111, 0.5556, 0.6667, 0.5556, 0.6667, 0.5, 0.9444, 0.5, 0.9444, 0.5556, 1.0, 0.5556, 1.0, 0.5, 0.1667, 0.6111, 0.1667, 0.6667, 0.2222, 0.6667, 0.2222, 0.6111, 0.2778, 0.6111, 0.2778, 0.6667, 0.3333, 0.6667, 0.3333, 0.6111, 0.3889, 0.6111, 0.3889, 0.6667, 0.4444, 0.6667, 0.4444, 0.6111, 0.5, 0.6111, 0.5, 0.6667, 0.5556, 0.6667, 0.5556, 0.6111, 0.6111, 0.6111, 0.6111, 0.6667, 0.6667, 0.6667, 0.6667, 0.6111, 0.7222, 0.6111, 0.7222, 0.6667, 0.7778, 0.6667, 0.7778, 0.6111, 0.8333, 0.6111, 0.8333, 0.6667, 0.8889, 0.6667, 0.8889, 0.6111, 0.9444, 0.6111, 0.9444, 0.6667, 1.0, 0.6667, 1.0, 0.6111, 0.2778, 0.7222, 0.2778, 0.7778, 0.3333, 0.7778, 0.3333, 0.7222, 0.6111, 0.7222, 0.6111, 0.7778, 0.6667, 0.7778, 0.6667, 0.7222, 0.9444, 0.7222, 0.9444, 0.7778, 1.0, 0.7778, 1.0, 0.7222, 0.2778, 0.8333, 0.2778, 0.8889, 0.3333, 0.8889, 0.3333, 0.8333, 0.6111, 0.8333, 0.6111, 0.8889, 0.6667, 0.8889, 0.6667, 0.8333, 0.9444, 0.8333, 0.9444, 0.8889, 1.0, 0.8889, 1.0, 0.8333, 0.1667, 0.9444, 0.1667, 1.0, 0.2222, 1.0, 0.2222, 0.9444, 0.2778, 0.9444, 0.2778, 1.0, 0.3333, 1.0, 0.3333, 0.9444, 0.3889, 0.9444, 0.3889, 1.0, 0.4444, 1.0, 0.4444, 0.9444, 0.5, 0.9444, 0.5, 1.0, 0.5556, 1.0, 0.5556, 0.9444, 0.6111, 0.9444, 0.6111, 1.0, 0.6667, 1.0, 0.6667, 0.9444, 0.7222, 0.9444, 0.7222, 1.0, 0.7778, 1.0, 0.7778, 0.9444, 0.8333, 0.9444, 0.8333, 1.0, 0.8889, 1.0, 0.8889, 0.9444, 0.9444, 0.9444, 0.9444, 1.0, 1.0, 1.0, 1.0, 0.9444, 0.8889, 0.9444, 0.8889, 1.0, 0.9444, 1.0, 0.9444, 0.9444, 0.9444, 0.8889, 0.9444, 0.9444, 1.0, 0.9444, 1.0, 0.8889, 0.7778, 0.9444, 0.7778, 1.0, 0.8333, 1.0, 0.8333, 0.9444, 0.7778, 0.8889, 0.7778, 0.9444, 0.8333, 0.9444, 0.8333, 0.8889, 0.6667, 0.9444, 0.6667, 1.0, 0.7222, 1.0, 0.7222, 0.9444, 0.5556, 0.9444, 0.5556, 1.0, 0.6111, 1.0, 0.6111, 0.9444, 0.6111, 0.8889, 0.6111, 0.9444, 0.6667, 0.9444, 0.6667, 0.8889, 0.4444, 0.9444, 0.4444, 1.0, 0.5, 1.0, 0.5, 0.9444, 0.4444, 0.8889, 0.4444, 0.9444, 0.5, 0.9444, 0.5, 0.8889, 0.3333, 0.9444, 0.3333, 1.0, 0.3889, 1.0, 0.3889, 0.9444, 0.2222, 0.9444, 0.2222, 1.0, 0.2778, 1.0, 0.2778, 0.9444, 0.2778, 0.8889, 0.2778, 0.9444, 0.3333, 0.9444, 0.3333, 0.8889, 0.1111, 0.9444, 0.1111, 1.0, 0.1667, 1.0, 0.1667, 0.9444, 0.1111, 0.8889, 0.1111, 0.9444, 0.1667, 0.9444, 0.1667, 0.8889, 0.8889, 0.7778, 0.8889, 0.8333, 0.9444, 0.8333, 0.9444, 0.7778, 0.9444, 0.7778, 0.9444, 0.8333, 1.0, 0.8333, 1.0, 0.7778, 0.7778, 0.8333, 0.7778, 0.8889, 0.8333, 0.8889, 0.8333, 0.8333, 0.7778, 0.7778, 0.7778, 0.8333, 0.8333, 0.8333, 0.8333, 0.7778, 0.8333, 0.7778, 0.8333, 0.8333, 0.8889, 0.8333, 0.8889, 0.7778, 0.6667, 0.7778, 0.6667, 0.8333, 0.7222, 0.8333, 0.7222, 0.7778, 0.7222, 0.7778, 0.7222, 0.8333, 0.7778, 0.8333, 0.7778, 0.7778, 0.5556, 0.7778, 0.5556, 0.8333, 0.6111, 0.8333, 0.6111, 0.7778, 0.6111, 0.7778, 0.6111, 0.8333, 0.6667, 0.8333, 0.6667, 0.7778, 0.4444, 0.8333, 0.4444, 0.8889, 0.5, 0.8889, 0.5, 0.8333, 0.4444, 0.7778, 0.4444, 0.8333, 0.5, 0.8333, 0.5, 0.7778, 0.5, 0.7778, 0.5, 0.8333, 0.5556, 0.8333, 0.5556, 0.7778, 0.3333, 0.7778, 0.3333, 0.8333, 0.3889, 0.8333, 0.3889, 0.7778, 0.3889, 0.7778, 0.3889, 0.8333, 0.4444, 0.8333, 0.4444, 0.7778, 0.2222, 0.7778, 0.2222, 0.8333, 0.2778, 0.8333, 0.2778, 0.7778, 0.2778, 0.7778, 0.2778, 0.8333, 0.3333, 0.8333, 0.3333, 0.7778, 0.1111, 0.8333, 0.1111, 0.8889, 0.1667, 0.8889, 0.1667, 0.8333, 0.1111, 0.7778, 0.1111, 0.8333, 0.1667, 0.8333, 0.1667, 0.7778, 0.1667, 0.7778, 0.1667, 0.8333, 0.2222, 0.8333, 0.2222, 0.7778, 0.9444, 0.6667, 0.9444, 0.7222, 1.0, 0.7222, 1.0, 0.6667, 0.7778, 0.7222, 0.7778, 0.7778, 0.8333, 0.7778, 0.8333, 0.7222, 0.7778, 0.6667, 0.7778, 0.7222, 0.8333, 0.7222, 0.8333, 0.6667, 0.6111, 0.6667, 0.6111, 0.7222, 0.6667, 0.7222, 0.6667, 0.6667, 0.4444, 0.7222, 0.4444, 0.7778, 0.5, 0.7778, 0.5, 0.7222, 0.4444, 0.6667, 0.4444, 0.7222, 0.5, 0.7222, 0.5, 0.6667, 0.2778, 0.6667, 0.2778, 0.7222, 0.3333, 0.7222, 0.3333, 0.6667, 0.1111, 0.7222, 0.1111, 0.7778, 0.1667, 0.7778, 0.1667, 0.7222, 0.1111, 0.6667, 0.1111, 0.7222, 0.1667, 0.7222, 0.1667, 0.6667, 0.8889, 0.6111, 0.8889, 0.6667, 0.9444, 0.6667, 0.9444, 0.6111, 0.9444, 0.5556, 0.9444, 0.6111, 1.0, 0.6111, 1.0, 0.5556, 0.7778, 0.6111, 0.7778, 0.6667, 0.8333, 0.6667, 0.8333, 0.6111, 0.7778, 0.5556, 0.7778, 0.6111, 0.8333, 0.6111, 0.8333, 0.5556, 0.6667, 0.6111, 0.6667, 0.6667, 0.7222, 0.6667, 0.7222, 0.6111, 0.5556, 0.6111, 0.5556, 0.6667, 0.6111, 0.6667, 0.6111, 0.6111, 0.6111, 0.5556, 0.6111, 0.6111, 0.6667, 0.6111, 0.6667, 0.5556, 0.4444, 0.6111, 0.4444, 0.6667, 0.5, 0.6667, 0.5, 0.6111, 0.4444, 0.5556, 0.4444, 0.6111, 0.5, 0.6111, 0.5, 0.5556, 0.3333, 0.6111, 0.3333, 0.6667, 0.3889, 0.6667, 0.3889, 0.6111, 0.2222, 0.6111, 0.2222, 0.6667, 0.2778, 0.6667, 0.2778, 0.6111, 0.2778, 0.5556, 0.2778, 0.6111, 0.3333, 0.6111, 0.3333, 0.5556, 0.1111, 0.6111, 0.1111, 0.6667, 0.1667, 0.6667, 0.1667, 0.6111, 0.1111, 0.5556, 0.1111, 0.6111, 0.1667, 0.6111, 0.1667, 0.5556, 0.8889, 0.4444, 0.8889, 0.5, 0.9444, 0.5, 0.9444, 0.4444, 0.9444, 0.4444, 0.9444, 0.5, 1.0, 0.5, 1.0, 0.4444, 0.7778, 0.5, 0.7778, 0.5556, 0.8333, 0.5556, 0.8333, 0.5, 0.7778, 0.4444, 0.7778, 0.5, 0.8333, 0.5, 0.8333, 0.4444, 0.8333, 0.4444, 0.8333, 0.5, 0.8889, 0.5, 0.8889, 0.4444, 0.6667, 0.4444, 0.6667, 0.5, 0.7222, 0.5, 0.7222, 0.4444, 0.7222, 0.4444, 0.7222, 0.5, 0.7778, 0.5, 0.7778, 0.4444, 0.5556, 0.4444, 0.5556, 0.5, 0.6111, 0.5, 0.6111, 0.4444, 0.6111, 0.4444, 0.6111, 0.5, 0.6667, 0.5, 0.6667, 0.4444, 0.4444, 0.5, 0.4444, 0.5556, 0.5, 0.5556, 0.5, 0.5, 0.4444, 0.4444, 0.4444, 0.5, 0.5, 0.5, 0.5, 0.4444, 0.5, 0.4444, 0.5, 0.5, 0.5556, 0.5, 0.5556, 0.4444, 0.3333, 0.4444, 0.3333, 0.5, 0.3889, 0.5, 0.3889, 0.4444, 0.3889, 0.4444, 0.3889, 0.5, 0.4444, 0.5, 0.4444, 0.4444, 0.2222, 0.4444, 0.2222, 0.5, 0.2778, 0.5, 0.2778, 0.4444, 0.2778, 0.4444, 0.2778, 0.5, 0.3333, 0.5, 0.3333, 0.4444, 0.1111, 0.5, 0.1111, 0.5556, 0.1667, 0.5556, 0.1667, 0.5, 0.1111, 0.4444, 0.1111, 0.5, 0.1667, 0.5, 0.1667, 0.4444, 0.1667, 0.4444, 0.1667, 0.5, 0.2222, 0.5, 0.2222, 0.4444, 0.9444, 0.3333, 0.9444, 0.3889, 1.0, 0.3889, 1.0, 0.3333, 0.7778, 0.3889, 0.7778, 0.4444, 0.8333, 0.4444, 0.8333, 0.3889, 0.7778, 0.3333, 0.7778, 0.3889, 0.8333, 0.3889, 0.8333, 0.3333, 0.6111, 0.3333, 0.6111, 0.3889, 0.6667, 0.3889, 0.6667, 0.3333, 0.4444, 0.3889, 0.4444, 0.4444, 0.5, 0.4444, 0.5, 0.3889, 0.4444, 0.3333, 0.4444, 0.3889, 0.5, 0.3889, 0.5, 0.3333, 0.2778, 0.3333, 0.2778, 0.3889, 0.3333, 0.3889, 0.3333, 0.3333, 0.1111, 0.3889, 0.1111, 0.4444, 0.1667, 0.4444, 0.1667, 0.3889, 0.1111, 0.3333, 0.1111, 0.3889, 0.1667, 0.3889, 0.1667, 0.3333, 0.8889, 0.2778, 0.8889, 0.3333, 0.9444, 0.3333, 0.9444, 0.2778, 0.9444, 0.2222, 0.9444, 0.2778, 1.0, 0.2778, 1.0, 0.2222, 0.7778, 0.2778, 0.7778, 0.3333, 0.8333, 0.3333, 0.8333, 0.2778, 0.7778, 0.2222, 0.7778, 0.2778, 0.8333, 0.2778, 0.8333, 0.2222, 0.6667, 0.2778, 0.6667, 0.3333, 0.7222, 0.3333, 0.7222, 0.2778, 0.5556, 0.2778, 0.5556, 0.3333, 0.6111, 0.3333, 0.6111, 0.2778, 0.6111, 0.2222, 0.6111, 0.2778, 0.6667, 0.2778, 0.6667, 0.2222, 0.4444, 0.2778, 0.4444, 0.3333, 0.5, 0.3333, 0.5, 0.2778, 0.4444, 0.2222, 0.4444, 0.2778, 0.5, 0.2778, 0.5, 0.2222, 0.3333, 0.2778, 0.3333, 0.3333, 0.3889, 0.3333, 0.3889, 0.2778, 0.2222, 0.2778, 0.2222, 0.3333, 0.2778, 0.3333, 0.2778, 0.2778, 0.2778, 0.2222, 0.2778, 0.2778, 0.3333, 0.2778, 0.3333, 0.2222, 0.1111, 0.2778, 0.1111, 0.3333, 0.1667, 0.3333, 0.1667, 0.2778, 0.1111, 0.2222, 0.1111, 0.2778, 0.1667, 0.2778, 0.1667, 0.2222, 0.8889, 0.1111, 0.8889, 0.1667, 0.9444, 0.1667, 0.9444, 0.1111, 0.9444, 0.1111, 0.9444, 0.1667, 1.0, 0.1667, 1.0, 0.1111, 0.7778, 0.1667, 0.7778, 0.2222, 0.8333, 0.2222, 0.8333, 0.1667, 0.7778, 0.1111, 0.7778, 0.1667, 0.8333, 0.1667, 0.8333, 0.1111, 0.8333, 0.1111, 0.8333, 0.1667, 0.8889, 0.1667, 0.8889, 0.1111, 0.6667, 0.1111, 0.6667, 0.1667, 0.7222, 0.1667, 0.7222, 0.1111, 0.7222, 0.1111, 0.7222, 0.1667, 0.7778, 0.1667, 0.7778, 0.1111, 0.5556, 0.1111, 0.5556, 0.1667, 0.6111, 0.1667, 0.6111, 0.1111, 0.6111, 0.1111, 0.6111, 0.1667, 0.6667, 0.1667, 0.6667, 0.1111, 0.4444, 0.1667, 0.4444, 0.2222, 0.5, 0.2222, 0.5, 0.1667, 0.4444, 0.1111, 0.4444, 0.1667, 0.5, 0.1667, 0.5, 0.1111, 0.5, 0.1111, 0.5, 0.1667, 0.5556, 0.1667, 0.5556, 0.1111, 0.3333, 0.1111, 0.3333, 0.1667, 0.3889, 0.1667, 0.3889, 0.1111, 0.3889, 0.1111, 0.3889, 0.1667, 0.4444, 0.1667, 0.4444, 0.1111, 0.2222, 0.1111, 0.2222, 0.1667, 0.2778, 0.1667, 0.2778, 0.1111, 0.2778, 0.1111, 0.2778, 0.1667, 0.3333, 0.1667, 0.3333, 0.1111, 0.1111, 0.1667, 0.1111, 0.2222, 0.1667, 0.2222, 0.1667, 0.1667, 0.1111, 0.1111, 0.1111, 0.1667, 0.1667, 0.1667, 0.1667, 0.1111, 0.1667, 0.1111, 0.1667, 0.1667, 0.2222, 0.1667, 0.2222, 0.1111, 1.0, 0.9444, 1.0, 0.9444, 1.0, 0.8889, 1.0, 0.8889, 1.0, 0.5556, 1.0, 0.5556, 1.0, 0.5, 1.0, 0.5, 1.0, 0.3889, 1.0, 0.3889, 1.0, 0.3333, 1.0, 0.3333, 1.0, 0.7778, 1.0, 0.7778, 1.0, 0.7222, 1.0, 0.7222, 1.0, 0.8333, 1.0, 0.8333, 1.0, 0.7778, 1.0, 0.7778, 1.0, 0.2778, 1.0, 0.2778, 1.0, 0.2222, 1.0, 0.2222, 1.0, 0.6667, 1.0, 0.6667, 1.0, 0.6111, 1.0, 0.6111, 1.0, 0.1667, 1.0, 0.1667, 1.0, 0.1111, 1.0, 0.1111, 1.0, 0.8889, 1.0, 0.8889, 1.0, 0.8333, 1.0, 0.8333, 1.0, 0.7222, 1.0, 0.7222, 1.0, 0.6667, 1.0, 0.6667, 1.0, 1.0, 1.0, 1.0, 1.0, 0.9444, 1.0, 0.9444, 1.0, 0.6111, 1.0, 0.6111, 1.0, 0.5556, 1.0, 0.5556, 1.0, 0.2222, 1.0, 0.2222, 1.0, 0.1667, 1.0, 0.1667, 1.0, 0.4444, 1.0, 0.4444, 1.0, 0.3889, 1.0, 0.3889, 1.0, 0.5, 1.0, 0.5, 1.0, 0.4444, 1.0, 0.4444, 1.0, 0.3333, 1.0, 0.3333, 1.0, 0.2778, 1.0, 0.2778, 0.2778, 0.1667, 0.3333, 0.1667, 0.3333, 0.2222, 0.2778, 0.2222, 0.6111, 0.1667, 0.6667, 0.1667, 0.6667, 0.2222, 0.6111, 0.2222, 0.9444, 0.1667, 1.0, 0.1667, 1.0, 0.2222, 0.9444, 0.2222, 0.1667, 0.2778, 0.2222, 0.2778, 0.2222, 0.3333, 0.1667, 0.3333, 0.2778, 0.2778, 0.3333, 0.2778, 0.3333, 0.3333, 0.2778, 0.3333, 0.3889, 0.2778, 0.4444, 0.2778, 0.4444, 0.3333, 0.3889, 0.3333, 0.5, 0.2778, 0.5556, 0.2778, 0.5556, 0.3333, 0.5, 0.3333, 0.6111, 0.2778, 0.6667, 0.2778, 0.6667, 0.3333, 0.6111, 0.3333, 0.7222, 0.2778, 0.7778, 0.2778, 0.7778, 0.3333, 0.7222, 0.3333, 0.8333, 0.2778, 0.8889, 0.2778, 0.8889, 0.3333, 0.8333, 0.3333, 0.9444, 0.2778, 1.0, 0.2778, 1.0, 0.3333, 0.9444, 0.3333, 0.2778, 0.3889, 0.3333, 0.3889, 0.3333, 0.4444, 0.2778, 0.4444, 0.6111, 0.3889, 0.6667, 0.3889, 0.6667, 0.4444, 0.6111, 0.4444, 0.9444, 0.3889, 1.0, 0.3889, 1.0, 0.4444, 0.9444, 0.4444, 0.2778, 0.5, 0.3333, 0.5, 0.3333, 0.5556, 0.2778, 0.5556, 0.6111, 0.5, 0.6667, 0.5, 0.6667, 0.5556, 0.6111, 0.5556, 0.9444, 0.5, 1.0, 0.5, 1.0, 0.5556, 0.9444, 0.5556, 0.1667, 0.6111, 0.2222, 0.6111, 0.2222, 0.6667, 0.1667, 0.6667, 0.2778, 0.6111, 0.3333, 0.6111, 0.3333, 0.6667, 0.2778, 0.6667, 0.3889, 0.6111, 0.4444, 0.6111, 0.4444, 0.6667, 0.3889, 0.6667, 0.5, 0.6111, 0.5556, 0.6111, 0.5556, 0.6667, 0.5, 0.6667, 0.6111, 0.6111, 0.6667, 0.6111, 0.6667, 0.6667, 0.6111, 0.6667, 0.7222, 0.6111, 0.7778, 0.6111, 0.7778, 0.6667, 0.7222, 0.6667, 0.8333, 0.6111, 0.8889, 0.6111, 0.8889, 0.6667, 0.8333, 0.6667, 0.9444, 0.6111, 1.0, 0.6111, 1.0, 0.6667, 0.9444, 0.6667, 0.2778, 0.7222, 0.3333, 0.7222, 0.3333, 0.7778, 0.2778, 0.7778, 0.6111, 0.7222, 0.6667, 0.7222, 0.6667, 0.7778, 0.6111, 0.7778, 0.9444, 0.7222, 1.0, 0.7222, 1.0, 0.7778, 0.9444, 0.7778, 0.2778, 0.8333, 0.3333, 0.8333, 0.3333, 0.8889, 0.2778, 0.8889, 0.6111, 0.8333, 0.6667, 0.8333, 0.6667, 0.8889, 0.6111, 0.8889, 0.9444, 0.8333, 1.0, 0.8333, 1.0, 0.8889, 0.9444, 0.8889, 0.1667, 0.9444, 0.2222, 0.9444, 0.2222, 1.0, 0.1667, 1.0, 0.2778, 0.9444, 0.3333, 0.9444, 0.3333, 1.0, 0.2778, 1.0, 0.3889, 0.9444, 0.4444, 0.9444, 0.4444, 1.0, 0.3889, 1.0, 0.5, 0.9444, 0.5556, 0.9444, 0.5556, 1.0, 0.5, 1.0, 0.6111, 0.9444, 0.6667, 0.9444, 0.6667, 1.0, 0.6111, 1.0, 0.7222, 0.9444, 0.7778, 0.9444, 0.7778, 1.0, 0.7222, 1.0, 0.8333, 0.9444, 0.8889, 0.9444, 0.8889, 1.0, 0.8333, 1.0, 0.9444, 0.9444, 1.0, 0.9444, 1.0, 1.0, 0.9444, 1.0, 0.8889, 0.9444, 0.9444, 0.9444, 0.9444, 1.0, 0.8889, 1.0, 0.9444, 0.8889, 1.0, 0.8889, 1.0, 0.9444, 0.9444, 0.9444, 0.7778, 0.9444, 0.8333, 0.9444, 0.8333, 1.0, 0.7778, 1.0, 0.7778, 0.8889, 0.8333, 0.8889, 0.8333, 0.9444, 0.7778, 0.9444, 0.6667, 0.9444, 0.7222, 0.9444, 0.7222, 1.0, 0.6667, 1.0, 0.5556, 0.9444, 0.6111, 0.9444, 0.6111, 1.0, 0.5556, 1.0, 0.6111, 0.8889, 0.6667, 0.8889, 0.6667, 0.9444, 0.6111, 0.9444, 0.4444, 0.9444, 0.5, 0.9444, 0.5, 1.0, 0.4444, 1.0, 0.4444, 0.8889, 0.5, 0.8889, 0.5, 0.9444, 0.4444, 0.9444, 0.3333, 0.9444, 0.3889, 0.9444, 0.3889, 1.0, 0.3333, 1.0, 0.2222, 0.9444, 0.2778, 0.9444, 0.2778, 1.0, 0.2222, 1.0, 0.2778, 0.8889, 0.3333, 0.8889, 0.3333, 0.9444, 0.2778, 0.9444, 0.1111, 0.9444, 0.1667, 0.9444, 0.1667, 1.0, 0.1111, 1.0, 0.1111, 0.8889, 0.1667, 0.8889, 0.1667, 0.9444, 0.1111, 0.9444, 0.8889, 0.7778, 0.9444, 0.7778, 0.9444, 0.8333, 0.8889, 0.8333, 0.9444, 0.7778, 1.0, 0.7778, 1.0, 0.8333, 0.9444, 0.8333, 0.7778, 0.8333, 0.8333, 0.8333, 0.8333, 0.8889, 0.7778, 0.8889, 0.7778, 0.7778, 0.8333, 0.7778, 0.8333, 0.8333, 0.7778, 0.8333, 0.8333, 0.7778, 0.8889, 0.7778, 0.8889, 0.8333, 0.8333, 0.8333, 0.6667, 0.7778, 0.7222, 0.7778, 0.7222, 0.8333, 0.6667, 0.8333, 0.7222, 0.7778, 0.7778, 0.7778, 0.7778, 0.8333, 0.7222, 0.8333, 0.5556, 0.7778, 0.6111, 0.7778, 0.6111, 0.8333, 0.5556, 0.8333, 0.6111, 0.7778, 0.6667, 0.7778, 0.6667, 0.8333, 0.6111, 0.8333, 0.4444, 0.8333, 0.5, 0.8333, 0.5, 0.8889, 0.4444, 0.8889, 0.4444, 0.7778, 0.5, 0.7778, 0.5, 0.8333, 0.4444, 0.8333, 0.5, 0.7778, 0.5556, 0.7778, 0.5556, 0.8333, 0.5, 0.8333, 0.3333, 0.7778, 0.3889, 0.7778, 0.3889, 0.8333, 0.3333, 0.8333, 0.3889, 0.7778, 0.4444, 0.7778, 0.4444, 0.8333, 0.3889, 0.8333, 0.2222, 0.7778, 0.2778, 0.7778, 0.2778, 0.8333, 0.2222, 0.8333, 0.2778, 0.7778, 0.3333, 0.7778, 0.3333, 0.8333, 0.2778, 0.8333, 0.1111, 0.8333, 0.1667, 0.8333, 0.1667, 0.8889, 0.1111, 0.8889, 0.1111, 0.7778, 0.1667, 0.7778, 0.1667, 0.8333, 0.1111, 0.8333, 0.1667, 0.7778, 0.2222, 0.7778, 0.2222, 0.8333, 0.1667, 0.8333, 0.9444, 0.6667, 1.0, 0.6667, 1.0, 0.7222, 0.9444, 0.7222, 0.7778, 0.7222, 0.8333, 0.7222, 0.8333, 0.7778, 0.7778, 0.7778, 0.7778, 0.6667, 0.8333, 0.6667, 0.8333, 0.7222, 0.7778, 0.7222, 0.6111, 0.6667, 0.6667, 0.6667, 0.6667, 0.7222, 0.6111, 0.7222, 0.4444, 0.7222, 0.5, 0.7222, 0.5, 0.7778, 0.4444, 0.7778, 0.4444, 0.6667, 0.5, 0.6667, 0.5, 0.7222, 0.4444, 0.7222, 0.2778, 0.6667, 0.3333, 0.6667, 0.3333, 0.7222, 0.2778, 0.7222, 0.1111, 0.7222, 0.1667, 0.7222, 0.1667, 0.7778, 0.1111, 0.7778, 0.1111, 0.6667, 0.1667, 0.6667, 0.1667, 0.7222, 0.1111, 0.7222, 0.8889, 0.6111, 0.9444, 0.6111, 0.9444, 0.6667, 0.8889, 0.6667, 0.9444, 0.5556, 1.0, 0.5556, 1.0, 0.6111, 0.9444, 0.6111, 0.7778, 0.6111, 0.8333, 0.6111, 0.8333, 0.6667, 0.7778, 0.6667, 0.7778, 0.5556, 0.8333, 0.5556, 0.8333, 0.6111, 0.7778, 0.6111, 0.6667, 0.6111, 0.7222, 0.6111, 0.7222, 0.6667, 0.6667, 0.6667, 0.5556, 0.6111, 0.6111, 0.6111, 0.6111, 0.6667, 0.5556, 0.6667, 0.6111, 0.5556, 0.6667, 0.5556, 0.6667, 0.6111, 0.6111, 0.6111, 0.4444, 0.6111, 0.5, 0.6111, 0.5, 0.6667, 0.4444, 0.6667, 0.4444, 0.5556, 0.5, 0.5556, 0.5, 0.6111, 0.4444, 0.6111, 0.3333, 0.6111, 0.3889, 0.6111, 0.3889, 0.6667, 0.3333, 0.6667, 0.2222, 0.6111, 0.2778, 0.6111, 0.2778, 0.6667, 0.2222, 0.6667, 0.2778, 0.5556, 0.3333, 0.5556, 0.3333, 0.6111, 0.2778, 0.6111, 0.1111, 0.6111, 0.1667, 0.6111, 0.1667, 0.6667, 0.1111, 0.6667, 0.1111, 0.5556, 0.1667, 0.5556, 0.1667, 0.6111, 0.1111, 0.6111, 0.8889, 0.4444, 0.9444, 0.4444, 0.9444, 0.5, 0.8889, 0.5, 0.9444, 0.4444, 1.0, 0.4444, 1.0, 0.5, 0.9444, 0.5, 0.7778, 0.5, 0.8333, 0.5, 0.8333, 0.5556, 0.7778, 0.5556, 0.7778, 0.4444, 0.8333, 0.4444, 0.8333, 0.5, 0.7778, 0.5, 0.8333, 0.4444, 0.8889, 0.4444, 0.8889, 0.5, 0.8333, 0.5, 0.6667, 0.4444, 0.7222, 0.4444, 0.7222, 0.5, 0.6667, 0.5, 0.7222, 0.4444, 0.7778, 0.4444, 0.7778, 0.5, 0.7222, 0.5, 0.5556, 0.4444, 0.6111, 0.4444, 0.6111, 0.5, 0.5556, 0.5, 0.6111, 0.4444, 0.6667, 0.4444, 0.6667, 0.5, 0.6111, 0.5, 0.4444, 0.5, 0.5, 0.5, 0.5, 0.5556, 0.4444, 0.5556, 0.4444, 0.4444, 0.5, 0.4444, 0.5, 0.5, 0.4444, 0.5, 0.5, 0.4444, 0.5556, 0.4444, 0.5556, 0.5, 0.5, 0.5, 0.3333, 0.4444, 0.3889, 0.4444, 0.3889, 0.5, 0.3333, 0.5, 0.3889, 0.4444, 0.4444, 0.4444, 0.4444, 0.5, 0.3889, 0.5, 0.2222, 0.4444, 0.2778, 0.4444, 0.2778, 0.5, 0.2222, 0.5, 0.2778, 0.4444, 0.3333, 0.4444, 0.3333, 0.5, 0.2778, 0.5, 0.1111, 0.5, 0.1667, 0.5, 0.1667, 0.5556, 0.1111, 0.5556, 0.1111, 0.4444, 0.1667, 0.4444, 0.1667, 0.5, 0.1111, 0.5, 0.1667, 0.4444, 0.2222, 0.4444, 0.2222, 0.5, 0.1667, 0.5, 0.9444, 0.3333, 1.0, 0.3333, 1.0, 0.3889, 0.9444, 0.3889, 0.7778, 0.3889, 0.8333, 0.3889, 0.8333, 0.4444, 0.7778, 0.4444, 0.7778, 0.3333, 0.8333, 0.3333, 0.8333, 0.3889, 0.7778, 0.3889, 0.6111, 0.3333, 0.6667, 0.3333, 0.6667, 0.3889, 0.6111, 0.3889, 0.4444, 0.3889, 0.5, 0.3889, 0.5, 0.4444, 0.4444, 0.4444, 0.4444, 0.3333, 0.5, 0.3333, 0.5, 0.3889, 0.4444, 0.3889, 0.2778, 0.3333, 0.3333, 0.3333, 0.3333, 0.3889, 0.2778, 0.3889, 0.1111, 0.3889, 0.1667, 0.3889, 0.1667, 0.4444, 0.1111, 0.4444, 0.1111, 0.3333, 0.1667, 0.3333, 0.1667, 0.3889, 0.1111, 0.3889, 0.8889, 0.2778, 0.9444, 0.2778, 0.9444, 0.3333, 0.8889, 0.3333, 0.9444, 0.2222, 1.0, 0.2222, 1.0, 0.2778, 0.9444, 0.2778, 0.7778, 0.2778, 0.8333, 0.2778, 0.8333, 0.3333, 0.7778, 0.3333, 0.7778, 0.2222, 0.8333, 0.2222, 0.8333, 0.2778, 0.7778, 0.2778, 0.6667, 0.2778, 0.7222, 0.2778, 0.7222, 0.3333, 0.6667, 0.3333, 0.5556, 0.2778, 0.6111, 0.2778, 0.6111, 0.3333, 0.5556, 0.3333, 0.6111, 0.2222, 0.6667, 0.2222, 0.6667, 0.2778, 0.6111, 0.2778, 0.4444, 0.2778, 0.5, 0.2778, 0.5, 0.3333, 0.4444, 0.3333, 0.4444, 0.2222, 0.5, 0.2222, 0.5, 0.2778, 0.4444, 0.2778, 0.3333, 0.2778, 0.3889, 0.2778, 0.3889, 0.3333, 0.3333, 0.3333, 0.2222, 0.2778, 0.2778, 0.2778, 0.2778, 0.3333, 0.2222, 0.3333, 0.2778, 0.2222, 0.3333, 0.2222, 0.3333, 0.2778, 0.2778, 0.2778, 0.1111, 0.2778, 0.1667, 0.2778, 0.1667, 0.3333, 0.1111, 0.3333, 0.1111, 0.2222, 0.1667, 0.2222, 0.1667, 0.2778, 0.1111, 0.2778, 0.8889, 0.1111, 0.9444, 0.1111, 0.9444, 0.1667, 0.8889, 0.1667, 0.9444, 0.1111, 1.0, 0.1111, 1.0, 0.1667, 0.9444, 0.1667, 0.7778, 0.1667, 0.8333, 0.1667, 0.8333, 0.2222, 0.7778, 0.2222, 0.7778, 0.1111, 0.8333, 0.1111, 0.8333, 0.1667, 0.7778, 0.1667, 0.8333, 0.1111, 0.8889, 0.1111, 0.8889, 0.1667, 0.8333, 0.1667, 0.6667, 0.1111, 0.7222, 0.1111, 0.7222, 0.1667, 0.6667, 0.1667, 0.7222, 0.1111, 0.7778, 0.1111, 0.7778, 0.1667, 0.7222, 0.1667, 0.5556, 0.1111, 0.6111, 0.1111, 0.6111, 0.1667, 0.5556, 0.1667, 0.6111, 0.1111, 0.6667, 0.1111, 0.6667, 0.1667, 0.6111, 0.1667, 0.4444, 0.1667, 0.5, 0.1667, 0.5, 0.2222, 0.4444, 0.2222, 0.4444, 0.1111, 0.5, 0.1111, 0.5, 0.1667, 0.4444, 0.1667, 0.5, 0.1111, 0.5556, 0.1111, 0.5556, 0.1667, 0.5, 0.1667, 0.3333, 0.1111, 0.3889, 0.1111, 0.3889, 0.1667, 0.3333, 0.1667, 0.3889, 0.1111, 0.4444, 0.1111, 0.4444, 0.1667, 0.3889, 0.1667, 0.2222, 0.1111, 0.2778, 0.1111, 0.2778, 0.1667, 0.2222, 0.1667, 0.2778, 0.1111, 0.3333, 0.1111, 0.3333, 0.1667, 0.2778, 0.1667, 0.1111, 0.1667, 0.1667, 0.1667, 0.1667, 0.2222, 0.1111, 0.2222, 0.1111, 0.1111, 0.1667, 0.1111, 0.1667, 0.1667, 0.1111, 0.1667, 0.1667, 0.1111, 0.2222, 0.1111, 0.2222, 0.1667, 0.1667, 0.1667, 1.0, 0.9444, 1.0, 0.8889, 1.0, 0.8889, 1.0, 0.9444, 1.0, 0.5556, 1.0, 0.5, 1.0, 0.5, 1.0, 0.5556, 1.0, 0.3889, 1.0, 0.3333, 1.0, 0.3333, 1.0, 0.3889, 1.0, 0.7778, 1.0, 0.7222, 1.0, 0.7222, 1.0, 0.7778, 1.0, 0.8333, 1.0, 0.7778, 1.0, 0.7778, 1.0, 0.8333, 1.0, 0.2778, 1.0, 0.2222, 1.0, 0.2222, 1.0, 0.2778, 1.0, 0.6667, 1.0, 0.6111, 1.0, 0.6111, 1.0, 0.6667, 1.0, 0.1667, 1.0, 0.1111, 1.0, 0.1111, 1.0, 0.1667, 1.0, 0.8889, 1.0, 0.8333, 1.0, 0.8333, 1.0, 0.8889, 1.0, 0.7222, 1.0, 0.6667, 1.0, 0.6667, 1.0, 0.7222, 1.0, 1.0, 1.0, 0.9444, 1.0, 0.9444, 1.0, 1.0, 1.0, 0.6111, 1.0, 0.5556, 1.0, 0.5556, 1.0, 0.6111, 1.0, 0.2222, 1.0, 0.1667, 1.0, 0.1667, 1.0, 0.2222, 1.0, 0.4444, 1.0, 0.3889, 1.0, 0.3889, 1.0, 0.4444, 1.0, 0.5, 1.0, 0.4444, 1.0, 0.4444, 1.0, 0.5, 1.0, 0.3333, 1.0, 0.2778, 1.0, 0.2778, 1.0, 0.3333, 0.2222, 1.0, 0.1667, 1.0, 0.1667, 1.0, 0.2222, 1.0, 0.8333, 1.0, 0.7778, 1.0, 0.7778, 1.0, 0.8333, 1.0, 0.8889, 0.1111, 0.9444, 0.1111, 0.9444, 0.1111, 0.8889, 0.1111, 0.7778, 0.1667, 0.7222, 0.1667, 0.7222, 0.1667, 0.7778, 0.1667, 0.3333, 0.8889, 0.3333, 0.9444, 0.3333, 0.9444, 0.3333, 0.8889, 0.1111, 0.2222, 0.1111, 0.1667, 0.1111, 0.1667, 0.1111, 0.2222, 0.6111, 0.2222, 0.6111, 0.1667, 0.6111, 0.1667, 0.6111, 0.2222, 0.3333, 1.0, 0.2778, 1.0, 0.2778, 1.0, 0.3333, 1.0, 0.9444, 1.0, 0.8889, 1.0, 0.8889, 1.0, 0.9444, 1.0, 0.5, 0.5556, 0.5, 0.6111, 0.5, 0.6111, 0.5, 0.5556, 0.4444, 0.9444, 0.4444, 0.8889, 0.4444, 0.8889, 0.4444, 0.9444, 0.1667, 0.1111, 0.2222, 0.1111, 0.2222, 0.1111, 0.1667, 0.1111, 0.3333, 0.1667, 0.3333, 0.2222, 0.3333, 0.2222, 0.3333, 0.1667, 0.6111, 0.1667, 0.5556, 0.1667, 0.5556, 0.1667, 0.6111, 0.1667, 0.4444, 1.0, 0.3889, 1.0, 0.3889, 1.0, 0.4444, 1.0, 0.2778, 0.1111, 0.3333, 0.1111, 0.3333, 0.1111, 0.2778, 0.1111, 0.4444, 0.2222, 0.4444, 0.1667, 0.4444, 0.1667, 0.4444, 0.2222, 0.5, 0.6111, 0.5556, 0.6111, 0.5556, 0.6111, 0.5, 0.6111, 0.5556, 1.0, 0.5, 1.0, 0.5, 1.0, 0.5556, 1.0, 0.3889, 0.1111, 0.4444, 0.1111, 0.4444, 0.1111, 0.3889, 0.1111, 0.5, 0.1667, 0.5, 0.2222, 0.5, 0.2222, 0.5, 0.1667, 0.6667, 0.8889, 0.6667, 0.9444, 0.6667, 0.9444, 0.6667, 0.8889, 0.5, 0.1111, 0.5556, 0.1111, 0.5556, 0.1111, 0.5, 0.1111, 0.6667, 0.1667, 0.6667, 0.2222, 0.6667, 0.2222, 0.6667, 0.1667, 0.3333, 0.6111, 0.3889, 0.6111, 0.3889, 0.6111, 0.3333, 0.6111, 0.6667, 1.0, 0.6111, 1.0, 0.6111, 1.0, 0.6667, 1.0, 0.6111, 0.1111, 0.6667, 0.1111, 0.6667, 0.1111, 0.6111, 0.1111, 0.7778, 0.2222, 0.7778, 0.1667, 0.7778, 0.1667, 0.7778, 0.2222, 0.3889, 0.6111, 0.4444, 0.6111, 0.4444, 0.6111, 0.3889, 0.6111, 0.7778, 0.9444, 0.7778, 0.8889, 0.7778, 0.8889, 0.7778, 0.9444, 0.7222, 0.1111, 0.7778, 0.1111, 0.7778, 0.1111, 0.7222, 0.1111, 0.5556, 0.1667, 0.5, 0.1667, 0.5, 0.1667, 0.5556, 0.1667, 0.7778, 1.0, 0.7222, 1.0, 0.7222, 1.0, 0.7778, 1.0, 0.8333, 0.1111, 0.8889, 0.1111, 0.8889, 0.1111, 0.8333, 0.1111, 0.2778, 0.6111, 0.2778, 0.5556, 0.2778, 0.5556, 0.2778, 0.6111, 0.8889, 1.0, 0.8333, 1.0, 0.8333, 1.0, 0.8889, 1.0, 0.9444, 0.1111, 1.0, 0.1111, 1.0, 0.1111, 0.9444, 0.1111, 0.1111, 0.3333, 0.1111, 0.2778, 0.1111, 0.2778, 0.1111, 0.3333, 0.3889, 0.1667, 0.3333, 0.1667, 0.3333, 0.1667, 0.3889, 0.1667, 0.2222, 0.6111, 0.2778, 0.6111, 0.2778, 0.6111, 0.2222, 0.6111, 0.1111, 0.1667, 0.1111, 0.1111, 0.1111, 0.1111, 0.1111, 0.1667, 0.4444, 0.1667, 0.3889, 0.1667, 0.3889, 0.1667, 0.4444, 0.1667, 1.0, 1.0, 0.9444, 1.0, 0.9444, 1.0, 1.0, 1.0, 0.2778, 0.2222, 0.2778, 0.1667, 0.2778, 0.1667, 0.2778, 0.2222, 0.1667, 0.5556, 0.1667, 0.6111, 0.1667, 0.6111, 0.1667, 0.5556, 0.9444, 0.9444, 0.9444, 0.8889, 0.9444, 0.8889, 0.9444, 0.9444, 0.2778, 0.3333, 0.2222, 0.3333, 0.2222, 0.3333, 0.2778, 0.3333, 0.2778, 0.1667, 0.2222, 0.1667, 0.2222, 0.1667, 0.2778, 0.1667, 0.8889, 0.9444, 0.9444, 0.9444, 0.9444, 0.9444, 0.8889, 0.9444, 0.1667, 0.6111, 0.2222, 0.6111, 0.2222, 0.6111, 0.1667, 0.6111, 0.3889, 0.3333, 0.3333, 0.3333, 0.3333, 0.3333, 0.3889, 0.3333, 0.1667, 0.1667, 0.1667, 0.2222, 0.1667, 0.2222, 0.1667, 0.1667, 0.9444, 0.5556, 0.9444, 0.5, 0.9444, 0.5, 0.9444, 0.5556, 0.8333, 0.8889, 0.8333, 0.9444, 0.8333, 0.9444, 0.8333, 0.8889, 0.9444, 0.5, 0.8889, 0.5, 0.8889, 0.5, 0.9444, 0.5, 0.2222, 0.1667, 0.1667, 0.1667, 0.1667, 0.1667, 0.2222, 0.1667, 0.8333, 0.9444, 0.8889, 0.9444, 0.8889, 0.9444, 0.8333, 0.9444, 0.6111, 0.3333, 0.5556, 0.3333, 0.5556, 0.3333, 0.6111, 0.3333, 1.0, 0.1667, 1.0, 0.2222, 1.0, 0.2222, 1.0, 0.1667, 0.8333, 0.5, 0.8333, 0.5556, 0.8333, 0.5556, 0.8333, 0.5, 1.0, 0.2778, 1.0, 0.3333, 1.0, 0.3333, 1.0, 0.2778, 0.6667, 0.9444, 0.7222, 0.9444, 0.7222, 0.9444, 0.6667, 0.9444, 0.7222, 0.3333, 0.6667, 0.3333, 0.6667, 0.3333, 0.7222, 0.3333, 1.0, 0.3889, 1.0, 0.4444, 1.0, 0.4444, 1.0, 0.3889, 0.7222, 0.9444, 0.7778, 0.9444, 0.7778, 0.9444, 0.7222, 0.9444, 0.1111, 0.2778, 0.1111, 0.2222, 0.1111, 0.2222, 0.1111, 0.2778, 1.0, 0.5, 1.0, 0.5556, 1.0, 0.5556, 1.0, 0.5, 0.8889, 0.5, 0.8333, 0.5, 0.8333, 0.5, 0.8889, 0.5, 0.2222, 0.3333, 0.1667, 0.3333, 0.1667, 0.3333, 0.2222, 0.3333, 1.0, 0.6111, 1.0, 0.6667, 1.0, 0.6667, 1.0, 0.6111, 0.6111, 0.9444, 0.6111, 0.8889, 0.6111, 0.8889, 0.6111, 0.9444, 0.3333, 0.2222, 0.3333, 0.2778, 0.3333, 0.2778, 0.3333, 0.2222, 1.0, 0.7222, 1.0, 0.7778, 1.0, 0.7778, 1.0, 0.7222, 0.7222, 0.5, 0.6667, 0.5, 0.6667, 0.5, 0.7222, 0.5, 0.5556, 0.9444, 0.6111, 0.9444, 0.6111, 0.9444, 0.5556, 0.9444, 0.9444, 0.3333, 0.8889, 0.3333, 0.8889, 0.3333, 0.9444, 0.3333, 1.0, 0.8333, 1.0, 0.8889, 1.0, 0.8889, 1.0, 0.8333, 0.7778, 0.5, 0.7222, 0.5, 0.7222, 0.5, 0.7778, 0.5, 0.4444, 0.2778, 0.4444, 0.2222, 0.4444, 0.2222, 0.4444, 0.2778, 0.1111, 0.4444, 0.1111, 0.3889, 0.1111, 0.3889, 0.1111, 0.4444, 1.0, 0.9444, 1.0, 1.0, 1.0, 1.0, 1.0, 0.9444, 0.6111, 0.5556, 0.6111, 0.5, 0.6111, 0.5, 0.6111, 0.5556, 0.4444, 0.3333, 0.3889, 0.3333, 0.3889, 0.3333, 0.4444, 0.3333, 1.0, 0.1111, 1.0, 0.1667, 1.0, 0.1667, 1.0, 0.1111, 0.5, 0.8889, 0.5, 0.9444, 0.5, 0.9444, 0.5, 0.8889, 0.5556, 0.3333, 0.5, 0.3333, 0.5, 0.3333, 0.5556, 0.3333, 0.3333, 0.3889, 0.3333, 0.4444, 0.3333, 0.4444, 0.3333, 0.3889, 1.0, 0.2222, 1.0, 0.2778, 1.0, 0.2778, 1.0, 0.2222, 0.6111, 0.5, 0.5556, 0.5, 0.5556, 0.5, 0.6111, 0.5, 0.6667, 0.2222, 0.6667, 0.2778, 0.6667, 0.2778, 0.6667, 0.2222, 0.2222, 0.4444, 0.2778, 0.4444, 0.2778, 0.4444, 0.2222, 0.4444, 1.0, 0.3333, 1.0, 0.3889, 1.0, 0.3889, 1.0, 0.3333, 0.5, 0.9444, 0.5556, 0.9444, 0.5556, 0.9444, 0.5, 0.9444, 0.4444, 0.4444, 0.4444, 0.3889, 0.4444, 0.3889, 0.4444, 0.4444, 1.0, 0.4444, 1.0, 0.5, 1.0, 0.5, 1.0, 0.4444, 0.5, 0.5, 0.5, 0.5556, 0.5, 0.5556, 0.5, 0.5, 0.7778, 0.2778, 0.7778, 0.2222, 0.7778, 0.2222, 0.7778, 0.2778, 0.3333, 0.4444, 0.3889, 0.4444, 0.3889, 0.4444, 0.3333, 0.4444, 1.0, 0.5556, 1.0, 0.6111, 1.0, 0.6111, 1.0, 0.5556, 0.3333, 0.9444, 0.3889, 0.9444, 0.3889, 0.9444, 0.3333, 0.9444, 0.7778, 0.3333, 0.7222, 0.3333, 0.7222, 0.3333, 0.7778, 0.3333, 1.0, 0.6667, 1.0, 0.7222, 1.0, 0.7222, 1.0, 0.6667, 0.3889, 0.9444, 0.4444, 0.9444, 0.4444, 0.9444, 0.3889, 0.9444, 0.8889, 0.3333, 0.8333, 0.3333, 0.8333, 0.3333, 0.8889, 0.3333, 0.6667, 0.3889, 0.6667, 0.4444, 0.6667, 0.4444, 0.6667, 0.3889, 1.0, 0.7778, 1.0, 0.8333, 1.0, 0.8333, 1.0, 0.7778, 0.5556, 0.5, 0.5, 0.5, 0.5, 0.5, 0.5556, 0.5, 0.5556, 0.4444, 0.6111, 0.4444, 0.6111, 0.4444, 0.5556, 0.4444, 1.0, 0.8889, 1.0, 0.9444, 1.0, 0.9444, 1.0, 0.8889, 0.2778, 0.9444, 0.2778, 0.8889, 0.2778, 0.8889, 0.2778, 0.9444, 0.7778, 0.4444, 0.7778, 0.3889, 0.7778, 0.3889, 0.7778, 0.4444, 0.3889, 0.5, 0.3333, 0.5, 0.3333, 0.5, 0.3889, 0.5, 0.2222, 0.9444, 0.2778, 0.9444, 0.2778, 0.9444, 0.2222, 0.9444, 0.1111, 0.3889, 0.1111, 0.3333, 0.1111, 0.3333, 0.1111, 0.3889, 0.6667, 0.4444, 0.7222, 0.4444, 0.7222, 0.4444, 0.6667, 0.4444, 0.4444, 0.5, 0.3889, 0.5, 0.3889, 0.5, 0.4444, 0.5, 0.1667, 0.4444, 0.2222, 0.4444, 0.2222, 0.4444, 0.1667, 0.4444, 0.2778, 0.5556, 0.2778, 0.5, 0.2778, 0.5, 0.2778, 0.5556, 0.3333, 0.3333, 0.3333, 0.3889, 0.3333, 0.3889, 0.3333, 0.3333, 0.1667, 0.8889, 0.1667, 0.9444, 0.1667, 0.9444, 0.1667, 0.8889, 0.8889, 0.4444, 0.9444, 0.4444, 0.9444, 0.4444, 0.8889, 0.4444, 0.2778, 0.5, 0.2222, 0.5, 0.2222, 0.5, 0.2778, 0.5, 0.4444, 0.3889, 0.4444, 0.3333, 0.4444, 0.3333, 0.4444, 0.3889, 0.1111, 0.5556, 0.1111, 0.5, 0.1111, 0.5, 0.1111, 0.5556, 0.1667, 0.9444, 0.2222, 0.9444, 0.2222, 0.9444, 0.1667, 0.9444, 0.3889, 0.4444, 0.4444, 0.4444, 0.4444, 0.4444, 0.3889, 0.4444, 0.1667, 0.5, 0.1667, 0.5556, 0.1667, 0.5556, 0.1667, 0.5, 0.9444, 0.8889, 0.9444, 0.8333, 0.9444, 0.8333, 0.9444, 0.8889, 0.5, 0.4444, 0.5556, 0.4444, 0.5556, 0.4444, 0.5, 0.4444, 0.3333, 0.5, 0.3333, 0.5556, 0.3333, 0.5556, 0.3333, 0.5, 0.6667, 0.3333, 0.6667, 0.3889, 0.6667, 0.3889, 0.6667, 0.3333, 0.4444, 0.5556, 0.4444, 0.5, 0.4444, 0.5, 0.4444, 0.5556, 0.9444, 0.8333, 0.8889, 0.8333, 0.8889, 0.8333, 0.9444, 0.8333, 0.2222, 0.5, 0.1667, 0.5, 0.1667, 0.5, 0.2222, 0.5, 0.7778, 0.3889, 0.7778, 0.3333, 0.7778, 0.3333, 0.7778, 0.3889, 0.6667, 0.5, 0.6667, 0.5556, 0.6667, 0.5556, 0.6667, 0.5, 0.9444, 0.4444, 0.9444, 0.3889, 0.9444, 0.3889, 0.9444, 0.4444, 0.8333, 0.8333, 0.8333, 0.8889, 0.8333, 0.8889, 0.8333, 0.8333, 0.7222, 0.4444, 0.7778, 0.4444, 0.7778, 0.4444, 0.7222, 0.4444, 0.7778, 0.5556, 0.7778, 0.5, 0.7778, 0.5, 0.7778, 0.5556, 0.9444, 0.3889, 0.9444, 0.3333, 0.9444, 0.3333, 0.9444, 0.3889, 0.8333, 0.4444, 0.8889, 0.4444, 0.8889, 0.4444, 0.8333, 0.4444, 1.0, 0.1111, 1.0, 0.1111, 1.0, 0.1111, 1.0, 0.1111, 0.8333, 0.3889, 0.8333, 0.4444, 0.8333, 0.4444, 0.8333, 0.3889, 0.8889, 0.8333, 0.8333, 0.8333, 0.8333, 0.8333, 0.8889, 0.8333, 0.1111, 0.6667, 0.1111, 0.6111, 0.1111, 0.6111, 0.1111, 0.6667, 0.8333, 0.3333, 0.8333, 0.3889, 0.8333, 0.3889, 0.8333, 0.3333, 0.1111, 0.5, 0.1111, 0.4444, 0.1111, 0.4444, 0.1111, 0.5, 1.0, 1.0, 1.0, 1.0, 1.0, 1.0, 1.0, 1.0, 0.7222, 0.8333, 0.6667, 0.8333, 0.6667, 0.8333, 0.7222, 0.8333, 0.6111, 0.4444, 0.6111, 0.3889, 0.6111, 0.3889, 0.6111, 0.4444, 0.7778, 0.8333, 0.7222, 0.8333, 0.7222, 0.8333, 0.7778, 0.8333, 0.6111, 0.3889, 0.6111, 0.3333, 0.6111, 0.3333, 0.6111, 0.3889, 0.6111, 0.8889, 0.6111, 0.8333, 0.6111, 0.8333, 0.6111, 0.8889, 0.2778, 0.6667, 0.2222, 0.6667, 0.2222, 0.6667, 0.2778, 0.6667, 0.5, 0.3889, 0.5, 0.4444, 0.5, 0.4444, 0.5, 0.3889, 0.6111, 0.8333, 0.5556, 0.8333, 0.5556, 0.8333, 0.6111, 0.8333, 0.3889, 0.6667, 0.3333, 0.6667, 0.3333, 0.6667, 0.3889, 0.6667, 0.5, 0.3333, 0.5, 0.3889, 0.5, 0.3889, 0.5, 0.3333, 0.5, 0.8333, 0.5, 0.8889, 0.5, 0.8889, 0.5, 0.8333, 0.2778, 0.4444, 0.2778, 0.3889, 0.2778, 0.3889, 0.2778, 0.4444, 0.2778, 0.3889, 0.2778, 0.3333, 0.2778, 0.3333, 0.2778, 0.3889, 0.6111, 0.6667, 0.5556, 0.6667, 0.5556, 0.6667, 0.6111, 0.6667, 0.5556, 0.8333, 0.5, 0.8333, 0.5, 0.8333, 0.5556, 0.8333, 0.1667, 0.3889, 0.1667, 0.4444, 0.1667, 0.4444, 0.1667, 0.3889, 0.7222, 0.6667, 0.6667, 0.6667, 0.6667, 0.6667, 0.7222, 0.6667, 0.1667, 0.3333, 0.1667, 0.3889, 0.1667, 0.3889, 0.1667, 0.3333, 0.3889, 0.8333, 0.3333, 0.8333, 0.3333, 0.8333, 0.3889, 0.8333, 0.1111, 0.6111, 0.1111, 0.5556, 0.1111, 0.5556, 0.1111, 0.6111, 0.4444, 0.8333, 0.3889, 0.8333, 0.3889, 0.8333, 0.4444, 0.8333, 0.2222, 0.6667, 0.1667, 0.6667, 0.1667, 0.6667, 0.2222, 0.6667, 0.2778, 0.8889, 0.2778, 0.8333, 0.2778, 0.8333, 0.2778, 0.8889, 0.3333, 0.5556, 0.3333, 0.6111, 0.3333, 0.6111, 0.3333, 0.5556, 0.9444, 0.2778, 0.9444, 0.2222, 0.9444, 0.2222, 0.9444, 0.2778, 0.9444, 0.6667, 0.8889, 0.6667, 0.8889, 0.6667, 0.9444, 0.6667, 0.8889, 0.2778, 0.9444, 0.2778, 0.9444, 0.2778, 0.8889, 0.2778, 0.2778, 0.8333, 0.2222, 0.8333, 0.2222, 0.8333, 0.2778, 0.8333, 0.4444, 0.6111, 0.4444, 0.5556, 0.4444, 0.5556, 0.4444, 0.6111, 0.1111, 0.7778, 0.1111, 0.7222, 0.1111, 0.7222, 0.1111, 0.7778, 0.4444, 0.6667, 0.3889, 0.6667, 0.3889, 0.6667, 0.4444, 0.6667, 0.1667, 0.8333, 0.1667, 0.8889, 0.1667, 0.8889, 0.1667, 0.8333, 0.5556, 0.6667, 0.5, 0.6667, 0.5, 0.6667, 0.5556, 0.6667, 0.3333, 0.7222, 0.3333, 0.7778, 0.3333, 0.7778, 0.3333, 0.7222, 0.8333, 0.2222, 0.8333, 0.2778, 0.8333, 0.2778, 0.8333, 0.2222, 0.6667, 0.5556, 0.6667, 0.6111, 0.6667, 0.6111, 0.6667, 0.5556, 0.2222, 0.7778, 0.2778, 0.7778, 0.2778, 0.7778, 0.2222, 0.7778, 0.4444, 0.7778, 0.4444, 0.7222, 0.4444, 0.7222, 0.4444, 0.7778, 0.8333, 0.2778, 0.8889, 0.2778, 0.8889, 0.2778, 0.8333, 0.2778, 0.2222, 0.8333, 0.1667, 0.8333, 0.1667, 0.8333, 0.2222, 0.8333, 0.7778, 0.6111, 0.7778, 0.5556, 0.7778, 0.5556, 0.7778, 0.6111, 0.3333, 0.7778, 0.3889, 0.7778, 0.3889, 0.7778, 0.3333, 0.7778, 0.9444, 0.7778, 0.9444, 0.7222, 0.9444, 0.7222, 0.9444, 0.7778, 0.7778, 0.6667, 0.7222, 0.6667, 0.7222, 0.6667, 0.7778, 0.6667, 0.6667, 0.2778, 0.7222, 0.2778, 0.7222, 0.2778, 0.6667, 0.2778, 0.9444, 0.7222, 0.9444, 0.6667, 0.9444, 0.6667, 0.9444, 0.7222, 0.8889, 0.6667, 0.8333, 0.6667, 0.8333, 0.6667, 0.8889, 0.6667, 0.6667, 0.7222, 0.6667, 0.7778, 0.6667, 0.7778, 0.6667, 0.7222, 0.7222, 0.2778, 0.7778, 0.2778, 0.7778, 0.2778, 0.7222, 0.2778, 0.5556, 0.7778, 0.6111, 0.7778, 0.6111, 0.7778, 0.5556, 0.7778, 0.8333, 0.7222, 0.8333, 0.7778, 0.8333, 0.7778, 0.8333, 0.7222, 0.7778, 0.7778, 0.7778, 0.7222, 0.7778, 0.7222, 0.7778, 0.7778, 0.6111, 0.2778, 0.6111, 0.2222, 0.6111, 0.2222, 0.6111, 0.2778, 0.8333, 0.6667, 0.8333, 0.7222, 0.8333, 0.7222, 0.8333, 0.6667, 0.1111, 0.7222, 0.1111, 0.6667, 0.1111, 0.6667, 0.1111, 0.7222, 0.6667, 0.7778, 0.7222, 0.7778, 0.7222, 0.7778, 0.6667, 0.7778, 0.5556, 0.2778, 0.6111, 0.2778, 0.6111, 0.2778, 0.5556, 0.2778, 0.1667, 0.7778, 0.2222, 0.7778, 0.2222, 0.7778, 0.1667, 0.7778, 0.6111, 0.7778, 0.6111, 0.7222, 0.6111, 0.7222, 0.6111, 0.7778, 0.3333, 0.6667, 0.3333, 0.7222, 0.3333, 0.7222, 0.3333, 0.6667, 0.6111, 0.7222, 0.6111, 0.6667, 0.6111, 0.6667, 0.6111, 0.7222, 0.8889, 0.7778, 0.9444, 0.7778, 0.9444, 0.7778, 0.8889, 0.7778, 0.5, 0.2222, 0.5, 0.2778, 0.5, 0.2778, 0.5, 0.2222, 0.4444, 0.7222, 0.4444, 0.6667, 0.4444, 0.6667, 0.4444, 0.7222, 0.1111, 0.8889, 0.1111, 0.8333, 0.1111, 0.8333, 0.1111, 0.8889, 0.5, 0.7222, 0.5, 0.7778, 0.5, 0.7778, 0.5, 0.7222, 0.3889, 0.7778, 0.4444, 0.7778, 0.4444, 0.7778, 0.3889, 0.7778, 0.5, 0.2778, 0.5556, 0.2778, 0.5556, 0.2778, 0.5, 0.2778, 0.5, 0.6667, 0.5, 0.7222, 0.5, 0.7222, 0.5, 0.6667, 0.5, 0.7778, 0.5556, 0.7778, 0.5556, 0.7778, 0.5, 0.7778, 0.3333, 0.8333, 0.3333, 0.8889, 0.3333, 0.8889, 0.3333, 0.8333, 0.6667, 0.6667, 0.6667, 0.7222, 0.6667, 0.7222, 0.6667, 0.6667, 0.4444, 0.8889, 0.4444, 0.8333, 0.4444, 0.8333, 0.4444, 0.8889, 0.3333, 0.2778, 0.3889, 0.2778, 0.3889, 0.2778, 0.3333, 0.2778, 0.2778, 0.7778, 0.2778, 0.7222, 0.2778, 0.7222, 0.2778, 0.7778, 0.3889, 0.2778, 0.4444, 0.2778, 0.4444, 0.2778, 0.3889, 0.2778, 0.2778, 0.7222, 0.2778, 0.6667, 0.2778, 0.6667, 0.2778, 0.7222, 0.7778, 0.7222, 0.7778, 0.6667, 0.7778, 0.6667, 0.7778, 0.7222, 0.6667, 0.8333, 0.6667, 0.8889, 0.6667, 0.8889, 0.6667, 0.8333, 0.7222, 0.7778, 0.7778, 0.7778, 0.7778, 0.7778, 0.7222, 0.7778, 0.7778, 0.8889, 0.7778, 0.8333, 0.7778, 0.8333, 0.7778, 0.8889, 0.2778, 0.2778, 0.2778, 0.2222, 0.2778, 0.2222, 0.2778, 0.2778, 0.1667, 0.7222, 0.1667, 0.7778, 0.1667, 0.7778, 0.1667, 0.7222, 0.8333, 0.7778, 0.8889, 0.7778, 0.8889, 0.7778, 0.8333, 0.7778, 0.2222, 0.2778, 0.2778, 0.2778, 0.2778, 0.2778, 0.2222, 0.2778, 0.1667, 0.6667, 0.1667, 0.7222, 0.1667, 0.7222, 0.1667, 0.6667, 0.1111, 1.0, 0.1111, 0.9444, 0.1111, 0.9444, 0.1111, 1.0, 0.1111, 0.8333, 0.1111, 0.7778, 0.1111, 0.7778, 0.1111, 0.8333, 0.1667, 0.2222, 0.1667, 0.2778, 0.1667, 0.2778, 0.1667, 0.2222, 0.9444, 0.6111, 0.9444, 0.5556, 0.9444, 0.5556, 0.9444, 0.6111, 0.1667, 1.0, 0.1111, 1.0, 0.1111, 1.0, 0.1667, 1.0, 0.8889, 0.6111, 0.9444, 0.6111, 0.9444, 0.6111, 0.8889, 0.6111, 0.1667, 0.2778, 0.2222, 0.2778, 0.2222, 0.2778, 0.1667, 0.2778, 0.2778, 1.0, 0.2222, 1.0, 0.2222, 1.0, 0.2778, 1.0, 0.9444, 0.2222, 0.9444, 0.1667, 0.9444, 0.1667, 0.9444, 0.2222, 0.8333, 0.5556, 0.8333, 0.6111, 0.8333, 0.6111, 0.8333, 0.5556, 0.3889, 1.0, 0.3333, 1.0, 0.3333, 1.0, 0.3889, 1.0, 0.9444, 0.1667, 0.8889, 0.1667, 0.8889, 0.1667, 0.9444, 0.1667, 0.1111, 0.1111, 0.1667, 0.1111, 0.1667, 0.1111, 0.1111, 0.1111, 0.8333, 0.6111, 0.8889, 0.6111, 0.8889, 0.6111, 0.8333, 0.6111, 0.5, 1.0, 0.4444, 1.0, 0.4444, 1.0, 0.5, 1.0, 0.2222, 0.1111, 0.2778, 0.1111, 0.2778, 0.1111, 0.2222, 0.1111, 0.8333, 0.1667, 0.8333, 0.2222, 0.8333, 0.2222, 0.8333, 0.1667, 0.3333, 0.1111, 0.3889, 0.1111, 0.3889, 0.1111, 0.3333, 0.1111, 0.6667, 0.6111, 0.7222, 0.6111, 0.7222, 0.6111, 0.6667, 0.6111, 0.6111, 1.0, 0.5556, 1.0, 0.5556, 1.0, 0.6111, 1.0, 0.4444, 0.1111, 0.5, 0.1111, 0.5, 0.1111, 0.4444, 0.1111, 0.7222, 0.6111, 0.7778, 0.6111, 0.7778, 0.6111, 0.7222, 0.6111, 0.5556, 0.1111, 0.6111, 0.1111, 0.6111, 0.1111, 0.5556, 0.1111, 0.8889, 0.1667, 0.8333, 0.1667, 0.8333, 0.1667, 0.8889, 0.1667, 0.7222, 1.0, 0.6667, 1.0, 0.6667, 1.0, 0.7222, 1.0, 0.6667, 0.1111, 0.7222, 0.1111, 0.7222, 0.1111, 0.6667, 0.1111, 0.6111, 0.6111, 0.6111, 0.5556, 0.6111, 0.5556, 0.6111, 0.6111, 0.1111, 0.9444, 0.1111, 0.8889, 0.1111, 0.8889, 0.1111, 0.9444, 0.7778, 0.1111, 0.8333, 0.1111, 0.8333, 0.1111, 0.7778, 0.1111, 0.7222, 0.1667, 0.6667, 0.1667, 0.6667, 0.1667, 0.7222, 0.1667, 0.5556, 0.6111, 0.6111, 0.6111, 0.6111, 0.6111, 0.5556, 0.6111])
me_grid.use_remesh_preserve_volume = False
me_grid.use_remesh_preserve_attributes = False
me_grid.use_mirror_vertex_groups = False
me_grid.update()

# ---- objects
ob_light = bpy.data.objects.new('Light', light_light)
ob_camera = bpy.data.objects.new('Camera', cam_camera)
ob_grid = bpy.data.objects.new('Grid', me_grid)

# ---- transforms, parenting, visibility, modifiers, constraints
ob_light.location = (4.076, 1.005, 5.904)
ob_light.rotation_euler = (0.6503, 0.05522, 1.866)
ob_light.lock_rotations_4d = False
ob_light.empty_display_type = 'ARROWS'
ob_light.color = (0.0, 0.0, 0.0, 0.0)
ob_light.lineart.crease_threshold = 0.0
ob_camera.location = (7.359, -6.926, 4.958)
ob_camera.rotation_euler = (1.109, 0.0, 0.8149)
ob_camera.lock_rotations_4d = False
ob_camera.empty_display_type = 'ARROWS'
ob_camera.color = (0.0, 0.0, 0.0, 0.0)
ob_camera.display_type = 'WIRE'
ob_camera.lineart.crease_threshold = 0.0
ob_grid.location = (-0.1852, -1.555e-08, -0.1157)
ob_grid.rotation_euler = (1.571, 0.0, 0.0)
ob_grid.scale = (1.262, 1.262, 1.262)
ob_grid.lineart.crease_threshold = 0.0

# ---- collection membership
col_collection.objects.link(ob_light)
col_collection.objects.link(ob_camera)
col_collection.objects.link(ob_grid)

# ---- scene / render settings (as saved in the file)
scene.camera = ob_camera
scene.frame_start = 1; scene.frame_end = 250; scene.frame_set(1)
scene.render.engine = 'BLENDER_EEVEE_NEXT'
scene.cycles.use_denoising = False
scene.cycles.samples = 128
scene.cycles.sampling_pattern = 'TABULATED_SOBOL'
scene.cycles.use_adaptive_sampling = False
scene.cycles.use_light_tree = False
scene.view_settings.view_transform = 'Filmic'
bpy.context.view_layer.update()
